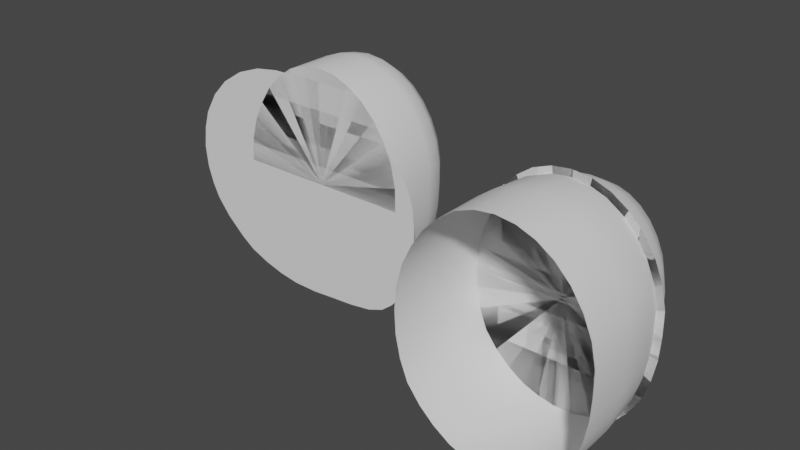 # Source: Hoshino_models.blend  (saved by Blender 3.3.6; exported with 4.5.12 LTS)
import bpy
from mathutils import Matrix  # noqa: F401  (used for matrix-valued properties, if any)

bpy.ops.wm.read_factory_settings(use_empty=True)
scene = bpy.context.scene
scene.name = 'Scene'

# ---- collections
col_collection = bpy.data.collections.new('Collection'); scene.collection.children.link(col_collection)

# ---- node groups
ng_auto_smooth = bpy.data.node_groups.new('Auto Smooth', 'GeometryNodeTree')
_s = ng_auto_smooth.interface.new_socket(name='Geometry', in_out='OUTPUT', socket_type='NodeSocketGeometry')
_s = ng_auto_smooth.interface.new_socket(name='Geometry', in_out='INPUT', socket_type='NodeSocketGeometry')
_s = ng_auto_smooth.interface.new_socket(name='Angle', in_out='INPUT', socket_type='NodeSocketFloat')
_s.subtype = 'ANGLE'
_s.min_value = 0.0
_s.max_value = 3.142
ng_auto_smooth.is_modifier = True
_N = ng_auto_smooth.nodes; _L = ng_auto_smooth.links
n0 = _N.new('NodeGroupOutput'); n0.name = 'Group Output'; n0.location = (480, -100)
n1 = _N.new('NodeGroupInput'); n1.name = 'Group Input'; n1.location = (-420, -300)
n2 = _N.new('NodeGroupInput'); n2.name = 'Group Input.001'; n2.location = (-60, -100)
n3 = _N.new('GeometryNodeSetShadeSmooth'); n3.name = 'Set Shade Smooth'; n3.location = (120, -100)
n3.domain = 'EDGE'
n4 = _N.new('GeometryNodeSetShadeSmooth'); n4.name = 'Set Shade Smooth.001'; n4.location = (300, -100)
n5 = _N.new('GeometryNodeInputMeshEdgeAngle'); n5.name = 'Edge Angle'; n5.location = (-420, -220)
n6 = _N.new('GeometryNodeInputEdgeSmooth'); n6.name = 'Is Edge Smooth'; n6.location = (-60, -160)
n7 = _N.new('GeometryNodeInputShadeSmooth'); n7.name = 'Is Face Smooth'; n7.location = (-240, -340)
n8 = _N.new('FunctionNodeBooleanMath'); n8.name = 'Boolean Math'; n8.location = (-60, -220)
n9 = _N.new('FunctionNodeCompare'); n9.name = 'Compare'; n9.location = (-240, -180)
n9.operation = 'LESS_EQUAL'
_L.new(n5.outputs[0], n9.inputs[0])
_L.new(n4.outputs[0], n0.inputs[0])
_L.new(n1.outputs[1], n9.inputs[1])
_L.new(n9.outputs[0], n8.inputs[0])
_L.new(n7.outputs[0], n8.inputs[1])
_L.new(n2.outputs[0], n3.inputs[0])
_L.new(n6.outputs[0], n3.inputs[1])
_L.new(n3.outputs[0], n4.inputs[0])
_L.new(n8.outputs[0], n3.inputs[2])
n0.is_active_output = True

# ---- world
world_world = bpy.data.worlds.new('World'); scene.world = world_world
world_world.use_nodes = True; world_world.node_tree.nodes.clear()
_N = world_world.node_tree.nodes; _L = world_world.node_tree.links
n0 = _N.new('ShaderNodeOutputWorld'); n0.name = 'World Output'; n0.location = (300, 300)
n1 = _N.new('ShaderNodeBackground'); n1.name = 'Background'; n1.location = (10, 300)
n1.inputs[0].default_value = (0.05088, 0.05088, 0.05088, 1.0)
_L.new(n1.outputs[0], n0.inputs[0])
n0.is_active_output = True
world_world.color = (0.05088, 0.05088, 0.05088)
world_world.use_sun_shadow = False
world_world.sun_shadow_jitter_overblur = 0.0

# ---- meshes
me_vert = bpy.data.meshes.new('Vert')
me_vert.from_pydata([(-0.24, -0.25, -0.1224), (-0.2675, -0.25, -0.08731), (-0.2926, -0.25, -0.0226), (-0.2973, -0.25, 0.0206), (-0.2918, -0.25, 0.06475), (-0.2806, -0.25, 0.1015), (-0.2549, -0.25, 0.1449), (-0.2214, -0.25, 0.18), (-0.1759, -0.25, 0.2092), (-0.1261, -0.25, 0.2274), (-0.07563, -0.25, 0.2352), (-0.0184, -0.25, 0.236), (0.0356, -0.25, 0.23), (0.08358, -0.25, 0.2186), (0.1244, -0.25, 0.2019), (0.1554, -0.25, 0.183), (0.1817, -0.25, 0.1605), (0.2093, -0.25, 0.1334), (0.2316, -0.25, 0.1075), (0.2473, -0.25, 0.08046), (0.2564, -0.25, 0.05152), (0.26, -0.25, 0.01699), (0.2604, -0.25, -0.01723), (0.254, -0.25, -0.07113), (0.2439, -0.25, -0.1133), (0.2268, -0.25, -0.1463), (0.2064, -0.25, -0.17), (0.1825, -0.25, -0.1889), (0.1491, -0.25, -0.2014), (0.1032, -0.25, -0.208), (0.05229, -0.25, -0.2115), (0.004095, -0.25, -0.2152), (-0.04731, -0.25, -0.2145), (-0.0905, -0.25, -0.2073), (-0.1324, -0.25, -0.1952), (-0.1707, -0.25, -0.1791), (-0.2006, -0.25, -0.1582), (-0.2818, -0.25, -0.05738), (-2.549e-08, -0.25, -1.186e-08), (0.2588, -0.25, -0.04365)], [], [(4, 5, 38), (31, 32, 38), (18, 19, 38), (5, 6, 38), (32, 33, 38), (19, 20, 38), (37, 2, 38), (6, 7, 38), (33, 34, 38), (20, 21, 38), (7, 8, 38), (34, 35, 38), (21, 22, 38), (8, 9, 38), (35, 36, 38), (39, 23, 38), (9, 10, 38), (36, 0, 38), (23, 24, 38), (10, 11, 38), (1, 37, 38), (24, 25, 38), (11, 12, 38), (25, 26, 38), (12, 13, 38), (26, 27, 38), (13, 14, 38), (27, 28, 38), (14, 15, 38), (0, 1, 38), (28, 29, 38), (15, 16, 38), (2, 3, 38), (29, 30, 38), (16, 17, 38), (3, 4, 38), (30, 31, 38), (17, 18, 38), (22, 39, 38)])
me_vert.polygons.foreach_set('use_smooth', [True] * 39)
me_vert.update()
me_circle_001 = bpy.data.meshes.new('Circle.001')
me_circle_001.from_pydata([(0.0, 1.0, 0.0), (-0.1951, 0.9808, 0.0), (-0.3827, 0.9239, 0.0), (-0.5428, 0.8315, 0.0), (-0.6943, 0.7071, 0.0), (-0.8161, 0.5556, 0.0), (-0.9188, 0.3827, 0.0), (-0.9808, 0.1951, 0.0), (-1.0, 0.0, 0.0), (-0.9869, -0.1951, 0.0), (-0.9362, -0.3827, 0.0), (-0.853, -0.5556, 0.0), (-0.7132, -0.7012, 5.369e-10), (-0.5556, -0.8167, 1.342e-09), (-0.3716, -0.912, 1.074e-09), (-0.1914, -0.963, 1.611e-09), (0.004419, -0.9929, 6.442e-10), (0.2012, -0.9882, -6.711e-10), (0.4134, -0.9486, -2.237e-09), (0.5924, -0.8586, -2.461e-09), (0.7317, -0.7293, -2.013e-09), (0.856, -0.5556, 0.0), (0.9239, -0.3827, 0.0), (0.9654, -0.1951, 0.0), (0.977, 0.0, 0.0), (0.9731, 0.1951, 0.0), (0.9239, 0.3827, 0.0), (0.8315, 0.5556, 0.0), (0.7071, 0.7071, 0.0), (0.5556, 0.8315, 0.0), (0.3827, 0.9239, 0.0), (0.1951, 0.9808, 0.0), (0.002963, -0.001605, -6.802e-11), (0.0, 1.0, 0.0), (-0.1951, 0.9808, 0.0), (-0.3827, 0.9239, 0.0), (-0.5428, 0.8315, 0.0), (-0.6943, 0.7071, 0.0), (-0.8161, 0.5556, 0.0), (-0.9188, 0.3827, 0.0), (-0.9808, 0.1951, 0.0), (-1.0, 0.0, 0.0), (-0.9869, -0.1951, 0.0), (-0.9362, -0.3827, 0.0), (-0.853, -0.5556, 0.0), (-0.7132, -0.7012, 5.369e-10), (-0.5556, -0.8167, 1.342e-09), (-0.3716, -0.912, 1.074e-09), (-0.1914, -0.963, 1.611e-09), (0.004419, -0.9929, 6.442e-10), (0.2012, -0.9882, -6.711e-10), (0.4134, -0.9486, -2.237e-09), (0.5924, -0.8586, -2.461e-09), (0.7317, -0.7293, -2.013e-09), (0.856, -0.5556, 0.0), (0.9239, -0.3827, 0.0), (0.9654, -0.1951, 0.0), (0.977, 0.0, 0.0), (0.9731, 0.1951, 0.0), (0.9239, 0.3827, 0.0), (0.8315, 0.5556, 0.0), (0.7071, 0.7071, 0.0), (0.5556, 0.8315, 0.0), (0.3827, 0.9239, 0.0), (0.1951, 0.9808, 0.0), (0.002963, -0.001605, -6.802e-11)], [], [(32, 0, 1), (32, 1, 2), (32, 2, 3), (32, 3, 4), (32, 4, 5), (32, 5, 6), (32, 6, 7), (32, 7, 8), (32, 8, 9), (32, 9, 10), (32, 10, 11), (32, 11, 12), (32, 12, 13), (32, 13, 14), (32, 14, 15), (32, 15, 16), (32, 16, 17), (32, 17, 18), (32, 18, 19), (32, 19, 20), (32, 20, 21), (32, 21, 22), (32, 22, 23), (32, 23, 24), (32, 24, 25), (32, 25, 26), (32, 26, 27), (32, 27, 28), (32, 28, 29), (32, 29, 30), (32, 30, 31), (32, 31, 0), (65, 33, 34), (65, 34, 35), (65, 35, 36), (65, 36, 37), (65, 37, 38), (65, 38, 39), (65, 39, 40), (65, 40, 41), (65, 41, 42), (65, 42, 43), (65, 43, 44), (65, 44, 45), (65, 45, 46), (65, 46, 47), (65, 47, 48), (65, 48, 49), (65, 49, 50), (65, 50, 51), (65, 51, 52), (65, 52, 53), (65, 53, 54), (65, 54, 55), (65, 55, 56), (65, 56, 57), (65, 57, 58), (65, 58, 59), (65, 59, 60), (65, 60, 61), (65, 61, 62), (65, 62, 63), (65, 63, 64), (65, 64, 33)])
_uv = me_circle_001.uv_layers.new(name='UVMap')
_uv.uv.foreach_set('vector', [0.4974, 0.4926, 0.9999, 0.5436, 0.9806, 0.6406, 0.4974, 0.4926, 0.9806, 0.6406, 0.9428, 0.7319, 0.4974, 0.4926, 0.9428, 0.7319, 0.8885, 0.8077, 0.4974, 0.4926, 0.8885, 0.8077, 0.8186, 0.8775, 0.4974, 0.4926, 0.8186, 0.8775, 0.7366, 0.9312, 0.4974, 0.4926, 0.7366, 0.9312, 0.6447, 0.9741, 0.4974, 0.4926, 0.6447, 0.9741, 0.5475, 0.996, 0.4974, 0.4926, 0.5475, 0.996, 0.4487, 0.996, 0.4974, 0.4926, 0.4487, 0.996, 0.3514, 0.9798, 0.4974, 0.4926, 0.3514, 0.9798, 0.2598, 0.945, 0.4974, 0.4926, 0.2598, 0.945, 0.1772, 0.8947, 0.4974, 0.4926, 0.1772, 0.8947, 0.111, 0.8174, 0.4974, 0.4926, 0.111, 0.8174, 0.06085, 0.7326, 0.4974, 0.4926, 0.06085, 0.7326, 0.02209, 0.6356, 0.4974, 0.4926, 0.02209, 0.6356, 0.005413, 0.5426, 0.4974, 0.4926, 0.005413, 0.5426, 9.978e-05, 0.4429, 0.4974, 0.4926, 9.978e-05, 0.4429, 0.01219, 0.3444, 0.4974, 0.4926, 0.01219, 0.3444, 0.04256, 0.2399, 0.4974, 0.4926, 0.04256, 0.2399, 0.09654, 0.1545, 0.4974, 0.4926, 0.09654, 0.1545, 0.1683, 0.09101, 0.4974, 0.4926, 0.1683, 0.09101, 0.2616, 0.03719, 0.4974, 0.4926, 0.2616, 0.03719, 0.3517, 0.01168, 0.4974, 0.4926, 0.3517, 0.01168, 0.4479, 9.978e-05, 0.4974, 0.4926, 0.4479, 9.978e-05, 0.5464, 0.003949, 0.4974, 0.4926, 0.5464, 0.003949, 0.6441, 0.01553, 0.4974, 0.4926, 0.6441, 0.01553, 0.7358, 0.04951, 0.4974, 0.4926, 0.7358, 0.04951, 0.818, 0.1044, 0.4974, 0.4926, 0.818, 0.1044, 0.8879, 0.1743, 0.4974, 0.4926, 0.8879, 0.1743, 0.9428, 0.2565, 0.4974, 0.4926, 0.9428, 0.2565, 0.9806, 0.3478, 0.4974, 0.4926, 0.9806, 0.3478, 0.9999, 0.4448, 0.4974, 0.4926, 0.9999, 0.4448, 0.9999, 0.5436, 0.4974, 0.4926, 0.9999, 0.5436, 0.9806, 0.6406, 0.4974, 0.4926, 0.9806, 0.6406, 0.9428, 0.7319, 0.4974, 0.4926, 0.9428, 0.7319, 0.8885, 0.8077, 0.4974, 0.4926, 0.8885, 0.8077, 0.8186, 0.8775, 0.4974, 0.4926, 0.8186, 0.8775, 0.7366, 0.9312, 0.4974, 0.4926, 0.7366, 0.9312, 0.6447, 0.9741, 0.4974, 0.4926, 0.6447, 0.9741, 0.5475, 0.996, 0.4974, 0.4926, 0.5475, 0.996, 0.4487, 0.996, 0.4974, 0.4926, 0.4487, 0.996, 0.3514, 0.9798, 0.4974, 0.4926, 0.3514, 0.9798, 0.2598, 0.945, 0.4974, 0.4926, 0.2598, 0.945, 0.1772, 0.8947, 0.4974, 0.4926, 0.1772, 0.8947, 0.111, 0.8174, 0.4974, 0.4926, 0.111, 0.8174, 0.06085, 0.7326, 0.4974, 0.4926, 0.06085, 0.7326, 0.02209, 0.6356, 0.4974, 0.4926, 0.02209, 0.6356, 0.005413, 0.5426, 0.4974, 0.4926, 0.005413, 0.5426, 9.978e-05, 0.4429, 0.4974, 0.4926, 9.978e-05, 0.4429, 0.01219, 0.3444, 0.4974, 0.4926, 0.01219, 0.3444, 0.04256, 0.2399, 0.4974, 0.4926, 0.04256, 0.2399, 0.09654, 0.1545, 0.4974, 0.4926, 0.09654, 0.1545, 0.1683, 0.09101, 0.4974, 0.4926, 0.1683, 0.09101, 0.2616, 0.03719, 0.4974, 0.4926, 0.2616, 0.03719, 0.3517, 0.01168, 0.4974, 0.4926, 0.3517, 0.01168, 0.4479, 9.978e-05, 0.4974, 0.4926, 0.4479, 9.978e-05, 0.5464, 0.003949, 0.4974, 0.4926, 0.5464, 0.003949, 0.6441, 0.01553, 0.4974, 0.4926, 0.6441, 0.01553, 0.7358, 0.04951, 0.4974, 0.4926, 0.7358, 0.04951, 0.818, 0.1044, 0.4974, 0.4926, 0.818, 0.1044, 0.8879, 0.1743, 0.4974, 0.4926, 0.8879, 0.1743, 0.9428, 0.2565, 0.4974, 0.4926, 0.9428, 0.2565, 0.9806, 0.3478, 0.4974, 0.4926, 0.9806, 0.3478, 0.9999, 0.4448, 0.4974, 0.4926, 0.9999, 0.4448, 0.9999, 0.5436])
me_circle_001.update()
me_circle_006 = bpy.data.meshes.new('Circle.006')
me_circle_006.from_pydata([(-0.0006502, -0.1338, 0.2328), (-0.03713, -0.1338, 0.2284), (-0.07221, -0.1338, 0.2151), (-0.1021, -0.1338, 0.1937), (-0.1305, -0.1338, 0.1647), (-0.1533, -0.1338, 0.1295), (-0.1725, -0.1338, 0.0893), (-0.184, -0.1338, 0.04568), (-0.1876, -0.1338, 0.0003098), (-0.1852, -0.1338, -0.04506), (-0.1757, -0.1338, -0.08868), (-0.1601, -0.1338, -0.1289), (-0.134, -0.1338, -0.1627), (-0.1045, -0.1338, -0.1896), (-0.07014, -0.1338, -0.2118), (-0.03644, -0.1338, -0.2236), (0.0001762, -0.1338, -0.2306), (0.03698, -0.1338, -0.2295), (0.07665, -0.1338, -0.2203), (0.1101, -0.1338, -0.1993), (0.1362, -0.1338, -0.1693), (0.1594, -0.1338, -0.1289), (0.1721, -0.1338, -0.08868), (0.1799, -0.1338, -0.04506), (0.182, -0.1338, 0.0003098), (0.1813, -0.1338, 0.04568), (0.1721, -0.1338, 0.0893), (0.1548, -0.1338, 0.1295), (0.1316, -0.1338, 0.1647), (0.1032, -0.1338, 0.1937), (0.07091, -0.1338, 0.2151), (0.03583, -0.1338, 0.2284), (-0.0006502, -0.0342, 0.2328), (-0.0006502, 0.06624, 0.1317), (-0.0006502, 0.004237, 0.2251), (-0.0006502, 0.03682, 0.2032), (-0.0006502, 0.05859, 0.1704), (-0.01296, 0.06624, 0.1301), (-0.03713, -0.0342, 0.2284), (-0.02221, 0.05859, 0.1677), (-0.03005, 0.03682, 0.1996), (-0.03529, 0.004237, 0.2209), (-0.02438, 0.06624, 0.1258), (-0.07221, -0.0342, 0.2151), (-0.04269, 0.05859, 0.16), (-0.0582, 0.03682, 0.189), (-0.06857, 0.004237, 0.2083), (-0.0365, 0.06624, 0.1171), (-0.1021, -0.0342, 0.1937), (-0.06162, 0.05859, 0.1464), (-0.08292, 0.03682, 0.1712), (-0.09715, 0.004237, 0.1878), (-0.05164, 0.06624, 0.1017), (-0.1305, -0.0342, 0.1647), (-0.08181, 0.05859, 0.1258), (-0.1074, 0.03682, 0.1463), (-0.1245, 0.004237, 0.1599), (-0.0654, 0.06624, 0.0804), (-0.1533, -0.0342, 0.1295), (-0.09902, 0.05859, 0.09919), (-0.1275, 0.03682, 0.1151), (-0.1466, 0.004237, 0.1258), (-0.07779, 0.06624, 0.05446), (-0.1725, -0.0342, 0.0893), (-0.114, 0.05859, 0.06779), (-0.1447, 0.03682, 0.07909), (-0.1652, 0.004237, 0.08665), (-0.08464, 0.06624, 0.02867), (-0.184, -0.0342, 0.04568), (-0.1227, 0.05859, 0.03518), (-0.1549, 0.03682, 0.04069), (-0.1765, 0.004237, 0.04438), (-0.08699, 0.06624, -0.0009578), (-0.1876, -0.0342, 0.0003098), (-0.1255, 0.05859, -0.0004727), (-0.1582, 0.03682, -6.15e-05), (-0.18, 0.004237, 0.0002133), (-0.08534, 0.06624, -0.03159), (-0.1852, -0.0342, -0.04506), (-0.1236, 0.05859, -0.03674), (-0.1559, 0.03682, -0.04111), (-0.1776, 0.004237, -0.04403), (-0.07922, 0.06624, -0.0597), (-0.1757, -0.0342, -0.08868), (-0.1161, 0.05859, -0.07079), (-0.1474, 0.03682, -0.08019), (-0.1684, 0.004237, -0.08647), (-0.07173, 0.06624, -0.07905), (-0.1601, -0.0342, -0.1289), (-0.1056, 0.05859, -0.09812), (-0.1342, 0.03682, -0.1143), (-0.1534, 0.004237, -0.1251), (-0.05988, 0.06624, -0.09441), (-0.134, -0.0342, -0.1627), (-0.08825, 0.05859, -0.1206), (-0.1123, 0.03682, -0.1427), (-0.1284, 0.004237, -0.1575), (-0.04308, 0.06624, -0.1097), (-0.1045, -0.0342, -0.1896), (-0.0666, 0.05859, -0.1403), (-0.08654, 0.03682, -0.1662), (-0.09986, 0.004237, -0.1835), (-0.02565, 0.06624, -0.1209), (-0.07014, -0.0342, -0.2118), (-0.04268, 0.05859, -0.1557), (-0.05711, 0.03682, -0.1852), (-0.06676, 0.004237, -0.2049), (-0.01027, 0.06624, -0.1264), (-0.03644, -0.0342, -0.2236), (-0.02028, 0.05859, -0.1636), (-0.02878, 0.03682, -0.1951), (-0.03445, 0.004237, -0.2162), (0.008138, 0.06624, -0.1299), (0.0001762, -0.0342, -0.2306), (0.005091, 0.05859, -0.1684), (0.002508, 0.03682, -0.2011), (0.0007823, 0.004237, -0.2229), (0.02399, 0.06624, -0.1294), (0.03698, -0.0342, -0.2295), (0.02896, 0.05859, -0.1677), (0.03317, 0.03682, -0.2002), (0.03599, 0.004237, -0.2219), (0.03762, 0.06624, -0.1262), (0.07665, -0.0342, -0.2203), (0.05255, 0.05859, -0.1622), (0.06522, 0.03682, -0.1927), (0.07368, 0.004237, -0.2131), (0.04409, 0.06624, -0.1222), (0.1101, -0.0342, -0.1993), (0.06936, 0.05859, -0.1517), (0.09078, 0.03682, -0.1767), (0.1051, 0.004237, -0.1935), (0.05393, 0.06624, -0.1108), (0.1362, -0.0342, -0.1693), (0.0854, 0.05859, -0.1332), (0.1121, 0.03682, -0.1522), (0.1299, 0.004237, -0.1648), (0.06692, 0.06624, -0.08824), (0.1594, -0.0342, -0.1289), (0.1023, 0.05859, -0.1038), (0.1323, 0.03682, -0.117), (0.1524, 0.004237, -0.1258), (0.07437, 0.06624, -0.06465), (0.1721, -0.0342, -0.08868), (0.1118, 0.05859, -0.07385), (0.1435, 0.03682, -0.08164), (0.1647, 0.004237, -0.08685), (0.07986, 0.06624, -0.03381), (0.1799, -0.0342, -0.04506), (0.1181, 0.05859, -0.03812), (0.1506, 0.03682, -0.04176), (0.1723, 0.004237, -0.0442), (0.08156, 0.06624, 0.001897), (0.182, -0.0342, 0.0003098), (0.12, 0.05859, 0.001289), (0.1526, 0.03682, 0.0007746), (0.1744, 0.004237, 0.0004306), (0.08104, 0.06624, 0.0344), (0.1813, -0.0342, 0.04568), (0.1194, 0.05859, 0.03871), (0.1519, 0.03682, 0.04237), (0.1737, 0.004237, 0.04482), (0.07589, 0.06624, 0.0588), (0.1721, -0.0342, 0.0893), (0.1127, 0.05859, 0.07047), (0.1439, 0.03682, 0.08036), (0.1648, 0.004237, 0.08698), (0.06608, 0.06624, 0.08163), (0.1548, -0.0342, 0.1295), (0.1, 0.05859, 0.09995), (0.1288, 0.03682, 0.1155), (0.1481, 0.004237, 0.1259), (0.05307, 0.06624, 0.1013), (0.1316, -0.0342, 0.1647), (0.08311, 0.05859, 0.1256), (0.1086, 0.03682, 0.1462), (0.1256, 0.004237, 0.1599), (0.03887, 0.06624, 0.1158), (0.1032, -0.0342, 0.1937), (0.0635, 0.05859, 0.1456), (0.08438, 0.03682, 0.1709), (0.09834, 0.004237, 0.1877), (0.0248, 0.06624, 0.1252), (0.07091, -0.0342, 0.2151), (0.04244, 0.05859, 0.1596), (0.0574, 0.03682, 0.1888), (0.0674, 0.004237, 0.2083), (0.01166, 0.06624, 0.1301), (0.03583, -0.0342, 0.2284), (0.02091, 0.05859, 0.1677), (0.02875, 0.03682, 0.1996), (0.03399, 0.004237, 0.2209), (0.0001801, 0.06624, -0.0002695)], [], [(25, 24, 153, 158), (12, 11, 88, 93), (26, 25, 158, 163), (13, 12, 93, 98), (27, 26, 163, 168), (14, 13, 98, 103), (28, 27, 168, 173), (15, 14, 103, 108), (2, 1, 38, 43), (29, 28, 173, 178), (16, 15, 108, 113), (3, 2, 43, 48), (30, 29, 178, 183), (17, 16, 113, 118), (4, 3, 48, 53), (31, 30, 183, 188), (18, 17, 118, 123), (5, 4, 53, 58), (19, 18, 123, 128), (6, 5, 58, 63), (1, 0, 32, 38), (20, 19, 128, 133), (7, 6, 63, 68), (21, 20, 133, 138), (8, 7, 68, 73), (22, 21, 138, 143), (9, 8, 73, 78), (23, 22, 143, 148), (10, 9, 78, 83), (24, 23, 148, 153), (11, 10, 83, 88), (0, 31, 188, 32), (38, 32, 34, 41), (41, 34, 35, 40), (40, 35, 36, 39), (39, 36, 33, 37), (43, 38, 41, 46), (46, 41, 40, 45), (45, 40, 39, 44), (44, 39, 37, 42), (48, 43, 46, 51), (51, 46, 45, 50), (50, 45, 44, 49), (49, 44, 42, 47), (53, 48, 51, 56), (56, 51, 50, 55), (55, 50, 49, 54), (54, 49, 47, 52), (58, 53, 56, 61), (61, 56, 55, 60), (60, 55, 54, 59), (59, 54, 52, 57), (63, 58, 61, 66), (66, 61, 60, 65), (65, 60, 59, 64), (64, 59, 57, 62), (68, 63, 66, 71), (71, 66, 65, 70), (70, 65, 64, 69), (69, 64, 62, 67), (73, 68, 71, 76), (76, 71, 70, 75), (75, 70, 69, 74), (74, 69, 67, 72), (78, 73, 76, 81), (81, 76, 75, 80), (80, 75, 74, 79), (79, 74, 72, 77), (83, 78, 81, 86), (86, 81, 80, 85), (85, 80, 79, 84), (84, 79, 77, 82), (88, 83, 86, 91), (91, 86, 85, 90), (90, 85, 84, 89), (89, 84, 82, 87), (93, 88, 91, 96), (96, 91, 90, 95), (95, 90, 89, 94), (94, 89, 87, 92), (98, 93, 96, 101), (101, 96, 95, 100), (100, 95, 94, 99), (99, 94, 92, 97), (103, 98, 101, 106), (106, 101, 100, 105), (105, 100, 99, 104), (104, 99, 97, 102), (108, 103, 106, 111), (111, 106, 105, 110), (110, 105, 104, 109), (109, 104, 102, 107), (113, 108, 111, 116), (116, 111, 110, 115), (115, 110, 109, 114), (114, 109, 107, 112), (118, 113, 116, 121), (121, 116, 115, 120), (120, 115, 114, 119), (119, 114, 112, 117), (123, 118, 121, 126), (126, 121, 120, 125), (125, 120, 119, 124), (124, 119, 117, 122), (128, 123, 126, 131), (131, 126, 125, 130), (130, 125, 124, 129), (129, 124, 122, 127), (133, 128, 131, 136), (136, 131, 130, 135), (135, 130, 129, 134), (134, 129, 127, 132), (138, 133, 136, 141), (141, 136, 135, 140), (140, 135, 134, 139), (139, 134, 132, 137), (143, 138, 141, 146), (146, 141, 140, 145), (145, 140, 139, 144), (144, 139, 137, 142), (148, 143, 146, 151), (151, 146, 145, 150), (150, 145, 144, 149), (149, 144, 142, 147), (153, 148, 151, 156), (156, 151, 150, 155), (155, 150, 149, 154), (154, 149, 147, 152), (158, 153, 156, 161), (161, 156, 155, 160), (160, 155, 154, 159), (159, 154, 152, 157), (163, 158, 161, 166), (166, 161, 160, 165), (165, 160, 159, 164), (164, 159, 157, 162), (168, 163, 166, 171), (171, 166, 165, 170), (170, 165, 164, 169), (169, 164, 162, 167), (173, 168, 171, 176), (176, 171, 170, 175), (175, 170, 169, 174), (174, 169, 167, 172), (178, 173, 176, 181), (181, 176, 175, 180), (180, 175, 174, 179), (179, 174, 172, 177), (183, 178, 181, 186), (186, 181, 180, 185), (185, 180, 179, 184), (184, 179, 177, 182), (188, 183, 186, 191), (191, 186, 185, 190), (190, 185, 184, 189), (189, 184, 182, 187), (32, 188, 191, 34), (34, 191, 190, 35), (35, 190, 189, 36), (36, 189, 187, 33), (33, 187, 192), (42, 37, 192), (57, 52, 192), (72, 67, 192), (87, 82, 192), (102, 97, 192), (117, 112, 192), (132, 127, 192), (147, 142, 192), (162, 157, 192), (177, 172, 192), (37, 33, 192), (52, 47, 192), (67, 62, 192), (82, 77, 192), (97, 92, 192), (112, 107, 192), (127, 122, 192), (142, 137, 192), (157, 152, 192), (172, 167, 192), (187, 182, 192), (47, 42, 192), (62, 57, 192), (77, 72, 192), (92, 87, 192), (107, 102, 192), (122, 117, 192), (137, 132, 192), (152, 147, 192), (167, 162, 192), (182, 177, 192)])
me_circle_006.polygons.foreach_set('use_smooth', [True] * 192)
_uv = me_circle_006.uv_layers.new(name='UVMap')
_uv.uv.foreach_set('vector', [0.3331, 0.02646, 0.4402, 0.001828, 0.4643, 0.1968, 0.3965, 0.2119, 0.9045, 0.767, 0.8361, 0.8409, 0.7103, 0.6975, 0.7531, 0.6534, 0.2357, 0.07186, 0.3331, 0.02646, 0.3965, 0.2119, 0.3355, 0.239, 0.953, 0.6878, 0.9045, 0.767, 0.7531, 0.6534, 0.7845, 0.6051, 0.152, 0.135, 0.2357, 0.07186, 0.3355, 0.239, 0.2824, 0.2758, 0.986, 0.5981, 0.953, 0.6878, 0.7845, 0.6051, 0.8058, 0.551, 0.0862, 0.2106, 0.152, 0.135, 0.2824, 0.2758, 0.2403, 0.3209, 0.9999, 0.5179, 0.986, 0.5981, 0.8058, 0.551, 0.8157, 0.5013, 0.05503, 0.7042, 0.02203, 0.6264, 0.1942, 0.5708, 0.2151, 0.6177, 0.03963, 0.2932, 0.0862, 0.2106, 0.2403, 0.3209, 0.2098, 0.37, 0.9999, 0.4325, 0.9999, 0.5179, 0.8157, 0.5013, 0.816, 0.4491, 0.1002, 0.7738, 0.05503, 0.7042, 0.2151, 0.6177, 0.2442, 0.6604, 0.01149, 0.3783, 0.03963, 0.2932, 0.2098, 0.37, 0.1906, 0.4209, 0.9851, 0.3497, 0.9999, 0.4325, 0.816, 0.4491, 0.8075, 0.3986, 0.1637, 0.8412, 0.1002, 0.7738, 0.2442, 0.6604, 0.2854, 0.7002, 9.819e-05, 0.4629, 0.01149, 0.3783, 0.1906, 0.4209, 0.1822, 0.4718, 0.9508, 0.2617, 0.9851, 0.3497, 0.8075, 0.3986, 0.787, 0.3466, 0.2425, 0.8978, 0.1637, 0.8412, 0.2854, 0.7002, 0.3359, 0.7341, 0.9014, 0.1851, 0.9508, 0.2617, 0.787, 0.3466, 0.7569, 0.3013, 0.3376, 0.9406, 0.2425, 0.8978, 0.3359, 0.7341, 0.3964, 0.7587, 0.02203, 0.6264, 0.003837, 0.5457, 0.1837, 0.5218, 0.1942, 0.5708, 0.8375, 0.1186, 0.9014, 0.1851, 0.7569, 0.3013, 0.7162, 0.2618, 0.4416, 0.9635, 0.3376, 0.9406, 0.3964, 0.7587, 0.4618, 0.7721, 0.7457, 0.05703, 0.8375, 0.1186, 0.7162, 0.2618, 0.6592, 0.2273, 0.5497, 0.9643, 0.4416, 0.9635, 0.4618, 0.7721, 0.5302, 0.7722, 0.6536, 0.01993, 0.7457, 0.05703, 0.6592, 0.2273, 0.6004, 0.2058, 0.6556, 0.9426, 0.5497, 0.9643, 0.5302, 0.7722, 0.5969, 0.7581, 0.5498, 9.819e-05, 0.6536, 0.01993, 0.6004, 0.2058, 0.5342, 0.1951, 0.7529, 0.9002, 0.6556, 0.9426, 0.5969, 0.7581, 0.6581, 0.7332, 0.4402, 0.001828, 0.5498, 9.819e-05, 0.5342, 0.1951, 0.4643, 0.1968, 0.8361, 0.8409, 0.7529, 0.9002, 0.6581, 0.7332, 0.7103, 0.6975, 0.003837, 0.5457, 9.819e-05, 0.4629, 0.1822, 0.4718, 0.1837, 0.5218, 0.1942, 0.5708, 0.1837, 0.5218, 0.232, 0.5158, 0.2415, 0.5551, 0.2415, 0.5551, 0.232, 0.5158, 0.2751, 0.5104, 0.2826, 0.5411, 0.2826, 0.5411, 0.2751, 0.5104, 0.3162, 0.5055, 0.3214, 0.5275, 0.3214, 0.5275, 0.3162, 0.5055, 0.3573, 0.5007, 0.3604, 0.5135, 0.2151, 0.6177, 0.1942, 0.5708, 0.2415, 0.5551, 0.2581, 0.5932, 0.2581, 0.5932, 0.2415, 0.5551, 0.2826, 0.5411, 0.296, 0.5705, 0.296, 0.5705, 0.2826, 0.5411, 0.3214, 0.5275, 0.3314, 0.5481, 0.3314, 0.5481, 0.3214, 0.5275, 0.3604, 0.5135, 0.3662, 0.5252, 0.2442, 0.6604, 0.2151, 0.6177, 0.2581, 0.5932, 0.2834, 0.6266, 0.2834, 0.6266, 0.2581, 0.5932, 0.296, 0.5705, 0.3168, 0.5963, 0.3168, 0.5963, 0.296, 0.5705, 0.3314, 0.5481, 0.3473, 0.567, 0.3473, 0.567, 0.3314, 0.5481, 0.3662, 0.5252, 0.3767, 0.5372, 0.2854, 0.7002, 0.2442, 0.6604, 0.2834, 0.6266, 0.3177, 0.6596, 0.3177, 0.6596, 0.2834, 0.6266, 0.3168, 0.5963, 0.3455, 0.6227, 0.3455, 0.6227, 0.3168, 0.5963, 0.3473, 0.567, 0.3708, 0.5872, 0.3708, 0.5872, 0.3473, 0.567, 0.3767, 0.5372, 0.3947, 0.5518, 0.3359, 0.7341, 0.2854, 0.7002, 0.3177, 0.6596, 0.361, 0.6862, 0.361, 0.6862, 0.3177, 0.6596, 0.3455, 0.6227, 0.3822, 0.6438, 0.3822, 0.6438, 0.3455, 0.6227, 0.3708, 0.5872, 0.4012, 0.6038, 0.4012, 0.6038, 0.3708, 0.5872, 0.3947, 0.5518, 0.419, 0.5645, 0.3964, 0.7587, 0.3359, 0.7341, 0.361, 0.6862, 0.4118, 0.7074, 0.4118, 0.7074, 0.361, 0.6862, 0.3822, 0.6438, 0.4253, 0.6612, 0.4253, 0.6612, 0.3822, 0.6438, 0.4012, 0.6038, 0.4373, 0.6177, 0.4373, 0.6177, 0.4012, 0.6038, 0.419, 0.5645, 0.4486, 0.5754, 0.4618, 0.7721, 0.3964, 0.7587, 0.4118, 0.7074, 0.4671, 0.7175, 0.4671, 0.7175, 0.4118, 0.7074, 0.4253, 0.6612, 0.4713, 0.6691, 0.4713, 0.6691, 0.4253, 0.6612, 0.4373, 0.6177, 0.4748, 0.6239, 0.4748, 0.6239, 0.4373, 0.6177, 0.4486, 0.5754, 0.4777, 0.5799, 0.5302, 0.7722, 0.4618, 0.7721, 0.4671, 0.7175, 0.5246, 0.7165, 0.5246, 0.7165, 0.4671, 0.7175, 0.4713, 0.6691, 0.5197, 0.6678, 0.5197, 0.6678, 0.4713, 0.6691, 0.4748, 0.6239, 0.5151, 0.6226, 0.5151, 0.6226, 0.4748, 0.6239, 0.4777, 0.5799, 0.5107, 0.5789, 0.5969, 0.7581, 0.5302, 0.7722, 0.5246, 0.7165, 0.5812, 0.7061, 0.5812, 0.7061, 0.5246, 0.7165, 0.5197, 0.6678, 0.5677, 0.6594, 0.5677, 0.6594, 0.5197, 0.6678, 0.5151, 0.6226, 0.5555, 0.6156, 0.5555, 0.6156, 0.5151, 0.6226, 0.5107, 0.5789, 0.5442, 0.5731, 0.6581, 0.7332, 0.5969, 0.7581, 0.5812, 0.7061, 0.6327, 0.6849, 0.6327, 0.6849, 0.5812, 0.7061, 0.5677, 0.6594, 0.6113, 0.6422, 0.6113, 0.6422, 0.5677, 0.6594, 0.5555, 0.6156, 0.5921, 0.602, 0.5921, 0.602, 0.5555, 0.6156, 0.5442, 0.5731, 0.5741, 0.5625, 0.7103, 0.6975, 0.6581, 0.7332, 0.6327, 0.6849, 0.6769, 0.6574, 0.6769, 0.6574, 0.6327, 0.6849, 0.6113, 0.6422, 0.6476, 0.6209, 0.6476, 0.6209, 0.6113, 0.6422, 0.5921, 0.602, 0.6204, 0.5861, 0.6204, 0.5861, 0.5921, 0.602, 0.5741, 0.5625, 0.5941, 0.5516, 0.7531, 0.6534, 0.7103, 0.6975, 0.6769, 0.6574, 0.7119, 0.6205, 0.7119, 0.6205, 0.6769, 0.6574, 0.6476, 0.6209, 0.6757, 0.5913, 0.6757, 0.5913, 0.6476, 0.6209, 0.6204, 0.5861, 0.6419, 0.5639, 0.6419, 0.5639, 0.6204, 0.5861, 0.5941, 0.5516, 0.609, 0.5366, 0.7845, 0.6051, 0.7531, 0.6534, 0.7119, 0.6205, 0.7377, 0.5805, 0.7377, 0.5805, 0.7119, 0.6205, 0.6757, 0.5913, 0.6972, 0.5585, 0.6972, 0.5585, 0.6757, 0.5913, 0.6419, 0.5639, 0.6597, 0.5375, 0.6597, 0.5375, 0.6419, 0.5639, 0.609, 0.5366, 0.623, 0.5165, 0.8058, 0.551, 0.7845, 0.6051, 0.7377, 0.5805, 0.7568, 0.5365, 0.7568, 0.5365, 0.7377, 0.5805, 0.6972, 0.5585, 0.7134, 0.523, 0.7134, 0.523, 0.6972, 0.5585, 0.6597, 0.5375, 0.6727, 0.5099, 0.6727, 0.5099, 0.6597, 0.5375, 0.623, 0.5165, 0.6327, 0.4964, 0.8157, 0.5013, 0.8058, 0.551, 0.7568, 0.5365, 0.7644, 0.4957, 0.7644, 0.4957, 0.7568, 0.5365, 0.7134, 0.523, 0.7197, 0.4905, 0.7197, 0.4905, 0.7134, 0.523, 0.6727, 0.5099, 0.6778, 0.485, 0.6778, 0.485, 0.6727, 0.5099, 0.6327, 0.4964, 0.6364, 0.4793, 0.816, 0.4491, 0.8157, 0.5013, 0.7644, 0.4957, 0.766, 0.4529, 0.766, 0.4529, 0.7644, 0.4957, 0.7197, 0.4905, 0.7216, 0.4557, 0.7216, 0.4557, 0.7197, 0.4905, 0.6778, 0.485, 0.6796, 0.4577, 0.6796, 0.4577, 0.6778, 0.485, 0.6364, 0.4793, 0.6378, 0.4593, 0.8075, 0.3986, 0.816, 0.4491, 0.766, 0.4529, 0.7587, 0.4118, 0.7587, 0.4118, 0.766, 0.4529, 0.7216, 0.4557, 0.7161, 0.4229, 0.7161, 0.4229, 0.7216, 0.4557, 0.6796, 0.4577, 0.6758, 0.4329, 0.6758, 0.4329, 0.6796, 0.4577, 0.6378, 0.4593, 0.6355, 0.4425, 0.787, 0.3466, 0.8075, 0.3986, 0.7587, 0.4118, 0.7435, 0.3693, 0.7435, 0.3693, 0.7587, 0.4118, 0.7161, 0.4229, 0.7047, 0.3895, 0.7047, 0.3895, 0.7161, 0.4229, 0.6758, 0.4329, 0.6677, 0.4089, 0.6677, 0.4089, 0.6758, 0.4329, 0.6355, 0.4425, 0.6306, 0.4283, 0.7569, 0.3013, 0.787, 0.3466, 0.7435, 0.3693, 0.7184, 0.3339, 0.7184, 0.3339, 0.7435, 0.3693, 0.7047, 0.3895, 0.6855, 0.3633, 0.6855, 0.3633, 0.7047, 0.3895, 0.6677, 0.4089, 0.6552, 0.3922, 0.6552, 0.3922, 0.6677, 0.4089, 0.6306, 0.4283, 0.6257, 0.4218, 0.7162, 0.2618, 0.7569, 0.3013, 0.7184, 0.3339, 0.6843, 0.3038, 0.6843, 0.3038, 0.7184, 0.3339, 0.6855, 0.3633, 0.6579, 0.3409, 0.6579, 0.3409, 0.6855, 0.3633, 0.6552, 0.3922, 0.6346, 0.3765, 0.6346, 0.3765, 0.6552, 0.3922, 0.6257, 0.4218, 0.6127, 0.4124, 0.6592, 0.2273, 0.7162, 0.2618, 0.6843, 0.3038, 0.6368, 0.2752, 0.6368, 0.2752, 0.6843, 0.3038, 0.6579, 0.3409, 0.6181, 0.3185, 0.6181, 0.3185, 0.6579, 0.3409, 0.6346, 0.3765, 0.6019, 0.3597, 0.6019, 0.3597, 0.6346, 0.3765, 0.6127, 0.4124, 0.5873, 0.4004, 0.6004, 0.2058, 0.6592, 0.2273, 0.6368, 0.2752, 0.5871, 0.2592, 0.5871, 0.2592, 0.6368, 0.2752, 0.6181, 0.3185, 0.5765, 0.3068, 0.5765, 0.3068, 0.6181, 0.3185, 0.6019, 0.3597, 0.568, 0.3513, 0.568, 0.3513, 0.6019, 0.3597, 0.5873, 0.4004, 0.5609, 0.3945, 0.5342, 0.1951, 0.6004, 0.2058, 0.5871, 0.2592, 0.5307, 0.2514, 0.5307, 0.2514, 0.5871, 0.2592, 0.5765, 0.3068, 0.5284, 0.3012, 0.5284, 0.3012, 0.5765, 0.3068, 0.568, 0.3513, 0.527, 0.3474, 0.527, 0.3474, 0.568, 0.3513, 0.5609, 0.3945, 0.5263, 0.3918, 0.4643, 0.1968, 0.5342, 0.1951, 0.5307, 0.2514, 0.4712, 0.2539, 0.4712, 0.2539, 0.5307, 0.2514, 0.5284, 0.3012, 0.4769, 0.3039, 0.4769, 0.3039, 0.5284, 0.3012, 0.527, 0.3474, 0.4818, 0.35, 0.4818, 0.35, 0.527, 0.3474, 0.5263, 0.3918, 0.4863, 0.3943, 0.3965, 0.2119, 0.4643, 0.1968, 0.4712, 0.2539, 0.4135, 0.265, 0.4135, 0.265, 0.4712, 0.2539, 0.4769, 0.3039, 0.4275, 0.3121, 0.4275, 0.3121, 0.4769, 0.3039, 0.4818, 0.35, 0.4396, 0.3563, 0.4396, 0.3563, 0.4818, 0.35, 0.4863, 0.3943, 0.4504, 0.3992, 0.3355, 0.239, 0.3965, 0.2119, 0.4135, 0.265, 0.3618, 0.2862, 0.3618, 0.2862, 0.4135, 0.265, 0.4275, 0.3121, 0.3846, 0.3287, 0.3846, 0.3287, 0.4275, 0.3121, 0.4396, 0.3563, 0.4052, 0.3689, 0.4052, 0.3689, 0.4396, 0.3563, 0.4504, 0.3992, 0.4244, 0.4084, 0.2824, 0.2758, 0.3355, 0.239, 0.3618, 0.2862, 0.3179, 0.3171, 0.3179, 0.3171, 0.3618, 0.2862, 0.3846, 0.3287, 0.348, 0.3536, 0.348, 0.3536, 0.3846, 0.3287, 0.4052, 0.3689, 0.3753, 0.3882, 0.3753, 0.3882, 0.4052, 0.3689, 0.4244, 0.4084, 0.4011, 0.4225, 0.2403, 0.3209, 0.2824, 0.2758, 0.3179, 0.3171, 0.282, 0.3533, 0.282, 0.3533, 0.3179, 0.3171, 0.348, 0.3536, 0.3179, 0.3825, 0.3179, 0.3825, 0.348, 0.3536, 0.3753, 0.3882, 0.3506, 0.4108, 0.3506, 0.4108, 0.3753, 0.3882, 0.4011, 0.4225, 0.3819, 0.4394, 0.2098, 0.37, 0.2403, 0.3209, 0.282, 0.3533, 0.2559, 0.3929, 0.2559, 0.3929, 0.282, 0.3533, 0.3179, 0.3825, 0.2958, 0.414, 0.2958, 0.414, 0.3179, 0.3825, 0.3506, 0.4108, 0.3327, 0.435, 0.3327, 0.435, 0.3506, 0.4108, 0.3819, 0.4394, 0.3686, 0.4567, 0.1906, 0.4209, 0.2098, 0.37, 0.2559, 0.3929, 0.2392, 0.434, 0.2392, 0.434, 0.2559, 0.3929, 0.2958, 0.414, 0.2817, 0.4465, 0.2817, 0.4465, 0.2958, 0.414, 0.3327, 0.435, 0.3214, 0.4593, 0.3214, 0.4593, 0.3327, 0.435, 0.3686, 0.4567, 0.3608, 0.4729, 0.1822, 0.4718, 0.1906, 0.4209, 0.2392, 0.434, 0.2315, 0.4752, 0.2315, 0.4752, 0.2392, 0.434, 0.2817, 0.4465, 0.2749, 0.4788, 0.2749, 0.4788, 0.2817, 0.4465, 0.3214, 0.4593, 0.3161, 0.4828, 0.3161, 0.4828, 0.3214, 0.4593, 0.3608, 0.4729, 0.3573, 0.4875, 0.1837, 0.5218, 0.1822, 0.4718, 0.2315, 0.4752, 0.232, 0.5158, 0.232, 0.5158, 0.2315, 0.4752, 0.2749, 0.4788, 0.2751, 0.5104, 0.2751, 0.5104, 0.2749, 0.4788, 0.3161, 0.4828, 0.3162, 0.5055, 0.3162, 0.5055, 0.3161, 0.4828, 0.3573, 0.4875, 0.3573, 0.5007, 0.3573, 0.5007, 0.3573, 0.4875, 0.499, 0.4833, 0.3662, 0.5252, 0.3604, 0.5135, 0.499, 0.4833, 0.419, 0.5645, 0.3947, 0.5518, 0.499, 0.4833, 0.5107, 0.5789, 0.4777, 0.5799, 0.499, 0.4833, 0.5941, 0.5516, 0.5741, 0.5625, 0.499, 0.4833, 0.6327, 0.4964, 0.623, 0.5165, 0.499, 0.4833, 0.6355, 0.4425, 0.6378, 0.4593, 0.499, 0.4833, 0.6127, 0.4124, 0.6257, 0.4218, 0.499, 0.4833, 0.5263, 0.3918, 0.5609, 0.3945, 0.499, 0.4833, 0.4244, 0.4084, 0.4504, 0.3992, 0.499, 0.4833, 0.3686, 0.4567, 0.3819, 0.4394, 0.499, 0.4833, 0.3604, 0.5135, 0.3573, 0.5007, 0.499, 0.4833, 0.3947, 0.5518, 0.3767, 0.5372, 0.499, 0.4833, 0.4777, 0.5799, 0.4486, 0.5754, 0.499, 0.4833, 0.5741, 0.5625, 0.5442, 0.5731, 0.499, 0.4833, 0.623, 0.5165, 0.609, 0.5366, 0.499, 0.4833, 0.6378, 0.4593, 0.6364, 0.4793, 0.499, 0.4833, 0.6257, 0.4218, 0.6306, 0.4283, 0.499, 0.4833, 0.5609, 0.3945, 0.5873, 0.4004, 0.499, 0.4833, 0.4504, 0.3992, 0.4863, 0.3943, 0.499, 0.4833, 0.3819, 0.4394, 0.4011, 0.4225, 0.499, 0.4833, 0.3573, 0.4875, 0.3608, 0.4729, 0.499, 0.4833, 0.3767, 0.5372, 0.3662, 0.5252, 0.499, 0.4833, 0.4486, 0.5754, 0.419, 0.5645, 0.499, 0.4833, 0.5442, 0.5731, 0.5107, 0.5789, 0.499, 0.4833, 0.609, 0.5366, 0.5941, 0.5516, 0.499, 0.4833, 0.6364, 0.4793, 0.6327, 0.4964, 0.499, 0.4833, 0.6306, 0.4283, 0.6355, 0.4425, 0.499, 0.4833, 0.5873, 0.4004, 0.6127, 0.4124, 0.499, 0.4833, 0.4863, 0.3943, 0.5263, 0.3918, 0.499, 0.4833, 0.4011, 0.4225, 0.4244, 0.4084, 0.499, 0.4833, 0.3608, 0.4729, 0.3686, 0.4567, 0.499, 0.4833])
me_circle_006.update()
me_circle_008 = bpy.data.meshes.new('Circle.008')
me_circle_008.from_pydata([(-0.0006505, -0.2051, 0.2328), (-0.03713, -0.2051, 0.2284), (-0.07221, -0.2051, 0.2151), (-0.1021, -0.2051, 0.1937), (-0.1305, -0.2051, 0.1647), (-0.1533, -0.2051, 0.1295), (-0.1725, -0.2051, 0.0893), (-0.184, -0.2051, 0.04568), (-0.1876, -0.2051, 0.0003098), (-0.1852, -0.2051, -0.04506), (-0.1757, -0.2051, -0.08868), (-0.1601, -0.2051, -0.1289), (-0.134, -0.2051, -0.1627), (-0.1045, -0.2051, -0.1896), (-0.07014, -0.2051, -0.2118), (-0.03644, -0.2051, -0.2236), (0.0001758, -0.2051, -0.2306), (0.03698, -0.2051, -0.2295), (0.07665, -0.2051, -0.2203), (0.1101, -0.2051, -0.1993), (0.1362, -0.2051, -0.1693), (0.1594, -0.2051, -0.1289), (0.1721, -0.2051, -0.08868), (0.1799, -0.2051, -0.04506), (0.182, -0.2051, 0.0003098), (0.1813, -0.2051, 0.04568), (0.1721, -0.2051, 0.0893), (0.1548, -0.2051, 0.1295), (0.1316, -0.2051, 0.1647), (0.1032, -0.2051, 0.1937), (0.07091, -0.2051, 0.2151), (0.03583, -0.2051, 0.2284), (-0.0006505, -0.1056, 0.2328), (-0.0006505, 0.1535, 0.1317), (-0.0006505, -0.02266, 0.2251), (-0.0006505, 0.05738, 0.2032), (-0.0006505, 0.1177, 0.1704), (-0.01296, 0.1535, 0.1301), (-0.03713, -0.1056, 0.2284), (-0.02221, 0.1177, 0.1677), (-0.03005, 0.05738, 0.1996), (-0.03529, -0.02266, 0.2209), (-0.02439, 0.1535, 0.1258), (-0.07221, -0.1056, 0.2151), (-0.04269, 0.1177, 0.16), (-0.0582, 0.05738, 0.189), (-0.06857, -0.02266, 0.2083), (-0.0365, 0.1535, 0.1171), (-0.1021, -0.1056, 0.1937), (-0.06162, 0.1177, 0.1464), (-0.08292, 0.05738, 0.1712), (-0.09715, -0.02266, 0.1878), (-0.05164, 0.1535, 0.1017), (-0.1305, -0.1056, 0.1647), (-0.08181, 0.1177, 0.1258), (-0.1074, 0.05738, 0.1463), (-0.1245, -0.02266, 0.1599), (-0.0654, 0.1535, 0.0804), (-0.1533, -0.1056, 0.1295), (-0.09902, 0.1177, 0.09919), (-0.1275, 0.05738, 0.1151), (-0.1466, -0.02266, 0.1258), (-0.07779, 0.1535, 0.05446), (-0.1725, -0.1056, 0.0893), (-0.114, 0.1177, 0.06779), (-0.1447, 0.05738, 0.07909), (-0.1652, -0.02266, 0.08665), (-0.08464, 0.1535, 0.02867), (-0.184, -0.1056, 0.04568), (-0.1227, 0.1177, 0.03518), (-0.1549, 0.05738, 0.04069), (-0.1765, -0.02266, 0.04438), (-0.08699, 0.1535, -0.0009578), (-0.1876, -0.1056, 0.0003098), (-0.1255, 0.1177, -0.0004727), (-0.1582, 0.05738, -6.148e-05), (-0.18, -0.02266, 0.0002133), (-0.08534, 0.1535, -0.03159), (-0.1852, -0.1056, -0.04506), (-0.1236, 0.1177, -0.03674), (-0.1559, 0.05738, -0.04111), (-0.1776, -0.02266, -0.04403), (-0.07922, 0.1535, -0.0597), (-0.1757, -0.1056, -0.08868), (-0.1161, 0.1177, -0.07079), (-0.1474, 0.05738, -0.08019), (-0.1684, -0.02266, -0.08647), (-0.07173, 0.1535, -0.07905), (-0.1601, -0.1056, -0.1289), (-0.1056, 0.1177, -0.09812), (-0.1342, 0.05738, -0.1143), (-0.1534, -0.02266, -0.1251), (-0.05988, 0.1535, -0.09441), (-0.134, -0.1056, -0.1627), (-0.08825, 0.1177, -0.1206), (-0.1123, 0.05738, -0.1427), (-0.1284, -0.02266, -0.1575), (-0.04309, 0.1535, -0.1097), (-0.1045, -0.1056, -0.1896), (-0.0666, 0.1177, -0.1403), (-0.08654, 0.05738, -0.1662), (-0.09986, -0.02266, -0.1835), (-0.02566, 0.1535, -0.1209), (-0.07014, -0.1056, -0.2118), (-0.04268, 0.1177, -0.1557), (-0.05711, 0.05738, -0.1852), (-0.06676, -0.02266, -0.2049), (-0.01027, 0.1535, -0.1264), (-0.03644, -0.1056, -0.2236), (-0.02028, 0.1177, -0.1636), (-0.02878, 0.05738, -0.1951), (-0.03445, -0.02266, -0.2162), (0.008138, 0.1535, -0.1299), (0.0001758, -0.1056, -0.2306), (0.005091, 0.1177, -0.1684), (0.002508, 0.05738, -0.2011), (0.0007819, -0.02266, -0.2229), (0.02399, 0.1535, -0.1294), (0.03698, -0.1056, -0.2295), (0.02896, 0.1177, -0.1677), (0.03317, 0.05738, -0.2002), (0.03599, -0.02266, -0.2219), (0.03762, 0.1535, -0.1262), (0.07665, -0.1056, -0.2203), (0.05255, 0.1177, -0.1622), (0.06522, 0.05738, -0.1927), (0.07368, -0.02266, -0.2131), (0.04409, 0.1535, -0.1222), (0.1101, -0.1056, -0.1993), (0.06936, 0.1177, -0.1517), (0.09078, 0.05738, -0.1767), (0.1051, -0.02266, -0.1935), (0.05393, 0.1535, -0.1108), (0.1362, -0.1056, -0.1693), (0.0854, 0.1177, -0.1332), (0.1121, 0.05738, -0.1522), (0.1299, -0.02266, -0.1648), (0.06692, 0.1535, -0.08824), (0.1594, -0.1056, -0.1289), (0.1023, 0.1177, -0.1038), (0.1323, 0.05738, -0.117), (0.1524, -0.02266, -0.1258), (0.07437, 0.1535, -0.06465), (0.1721, -0.1056, -0.08868), (0.1118, 0.1177, -0.07385), (0.1435, 0.05738, -0.08164), (0.1647, -0.02266, -0.08685), (0.07986, 0.1535, -0.03381), (0.1799, -0.1056, -0.04506), (0.1181, 0.1177, -0.03812), (0.1506, 0.05738, -0.04176), (0.1723, -0.02266, -0.0442), (0.08156, 0.1535, 0.001897), (0.182, -0.1056, 0.0003098), (0.12, 0.1177, 0.001289), (0.1526, 0.05738, 0.0007746), (0.1744, -0.02266, 0.0004306), (0.08104, 0.1535, 0.0344), (0.1813, -0.1056, 0.04568), (0.1194, 0.1177, 0.03871), (0.1519, 0.05738, 0.04237), (0.1737, -0.02266, 0.04482), (0.07589, 0.1535, 0.0588), (0.1721, -0.1056, 0.0893), (0.1127, 0.1177, 0.07047), (0.1439, 0.05738, 0.08036), (0.1648, -0.02266, 0.08698), (0.06608, 0.1535, 0.08163), (0.1548, -0.1056, 0.1295), (0.1, 0.1177, 0.09995), (0.1288, 0.05738, 0.1155), (0.1481, -0.02266, 0.1259), (0.05307, 0.1535, 0.1013), (0.1316, -0.1056, 0.1647), (0.08311, 0.1177, 0.1256), (0.1086, 0.05738, 0.1462), (0.1256, -0.02266, 0.1599), (0.03887, 0.1535, 0.1158), (0.1032, -0.1056, 0.1937), (0.0635, 0.1177, 0.1456), (0.08438, 0.05738, 0.1709), (0.09834, -0.02266, 0.1877), (0.0248, 0.1535, 0.1252), (0.07091, -0.1056, 0.2151), (0.04244, 0.1177, 0.1596), (0.0574, 0.05738, 0.1888), (0.0674, -0.02266, 0.2083), (0.01166, 0.1535, 0.1301), (0.03583, -0.1056, 0.2284), (0.02091, 0.1177, 0.1677), (0.02875, 0.05738, 0.1996), (0.03399, -0.02266, 0.2209), (0.0001797, 0.1535, -0.0002695)], [], [(25, 24, 153, 158), (12, 11, 88, 93), (26, 25, 158, 163), (13, 12, 93, 98), (27, 26, 163, 168), (14, 13, 98, 103), (28, 27, 168, 173), (15, 14, 103, 108), (2, 1, 38, 43), (29, 28, 173, 178), (16, 15, 108, 113), (3, 2, 43, 48), (30, 29, 178, 183), (17, 16, 113, 118), (4, 3, 48, 53), (31, 30, 183, 188), (18, 17, 118, 123), (5, 4, 53, 58), (19, 18, 123, 128), (6, 5, 58, 63), (1, 0, 32, 38), (20, 19, 128, 133), (7, 6, 63, 68), (21, 20, 133, 138), (8, 7, 68, 73), (22, 21, 138, 143), (9, 8, 73, 78), (23, 22, 143, 148), (10, 9, 78, 83), (24, 23, 148, 153), (11, 10, 83, 88), (0, 31, 188, 32), (38, 32, 34, 41), (41, 34, 35, 40), (40, 35, 36, 39), (39, 36, 33, 37), (43, 38, 41, 46), (46, 41, 40, 45), (45, 40, 39, 44), (44, 39, 37, 42), (48, 43, 46, 51), (51, 46, 45, 50), (50, 45, 44, 49), (49, 44, 42, 47), (53, 48, 51, 56), (56, 51, 50, 55), (55, 50, 49, 54), (54, 49, 47, 52), (58, 53, 56, 61), (61, 56, 55, 60), (60, 55, 54, 59), (59, 54, 52, 57), (63, 58, 61, 66), (66, 61, 60, 65), (65, 60, 59, 64), (64, 59, 57, 62), (68, 63, 66, 71), (71, 66, 65, 70), (70, 65, 64, 69), (69, 64, 62, 67), (73, 68, 71, 76), (76, 71, 70, 75), (75, 70, 69, 74), (74, 69, 67, 72), (78, 73, 76, 81), (81, 76, 75, 80), (80, 75, 74, 79), (79, 74, 72, 77), (83, 78, 81, 86), (86, 81, 80, 85), (85, 80, 79, 84), (84, 79, 77, 82), (88, 83, 86, 91), (91, 86, 85, 90), (90, 85, 84, 89), (89, 84, 82, 87), (93, 88, 91, 96), (96, 91, 90, 95), (95, 90, 89, 94), (94, 89, 87, 92), (98, 93, 96, 101), (101, 96, 95, 100), (100, 95, 94, 99), (99, 94, 92, 97), (103, 98, 101, 106), (106, 101, 100, 105), (105, 100, 99, 104), (104, 99, 97, 102), (108, 103, 106, 111), (111, 106, 105, 110), (110, 105, 104, 109), (109, 104, 102, 107), (113, 108, 111, 116), (116, 111, 110, 115), (115, 110, 109, 114), (114, 109, 107, 112), (118, 113, 116, 121), (121, 116, 115, 120), (120, 115, 114, 119), (119, 114, 112, 117), (123, 118, 121, 126), (126, 121, 120, 125), (125, 120, 119, 124), (124, 119, 117, 122), (128, 123, 126, 131), (131, 126, 125, 130), (130, 125, 124, 129), (129, 124, 122, 127), (133, 128, 131, 136), (136, 131, 130, 135), (135, 130, 129, 134), (134, 129, 127, 132), (138, 133, 136, 141), (141, 136, 135, 140), (140, 135, 134, 139), (139, 134, 132, 137), (143, 138, 141, 146), (146, 141, 140, 145), (145, 140, 139, 144), (144, 139, 137, 142), (148, 143, 146, 151), (151, 146, 145, 150), (150, 145, 144, 149), (149, 144, 142, 147), (153, 148, 151, 156), (156, 151, 150, 155), (155, 150, 149, 154), (154, 149, 147, 152), (158, 153, 156, 161), (161, 156, 155, 160), (160, 155, 154, 159), (159, 154, 152, 157), (163, 158, 161, 166), (166, 161, 160, 165), (165, 160, 159, 164), (164, 159, 157, 162), (168, 163, 166, 171), (171, 166, 165, 170), (170, 165, 164, 169), (169, 164, 162, 167), (173, 168, 171, 176), (176, 171, 170, 175), (175, 170, 169, 174), (174, 169, 167, 172), (178, 173, 176, 181), (181, 176, 175, 180), (180, 175, 174, 179), (179, 174, 172, 177), (183, 178, 181, 186), (186, 181, 180, 185), (185, 180, 179, 184), (184, 179, 177, 182), (188, 183, 186, 191), (191, 186, 185, 190), (190, 185, 184, 189), (189, 184, 182, 187), (32, 188, 191, 34), (34, 191, 190, 35), (35, 190, 189, 36), (36, 189, 187, 33), (33, 187, 192), (42, 37, 192), (57, 52, 192), (72, 67, 192), (87, 82, 192), (102, 97, 192), (117, 112, 192), (132, 127, 192), (147, 142, 192), (162, 157, 192), (177, 172, 192), (37, 33, 192), (52, 47, 192), (67, 62, 192), (82, 77, 192), (97, 92, 192), (112, 107, 192), (127, 122, 192), (142, 137, 192), (157, 152, 192), (172, 167, 192), (187, 182, 192), (47, 42, 192), (62, 57, 192), (77, 72, 192), (92, 87, 192), (107, 102, 192), (122, 117, 192), (137, 132, 192), (152, 147, 192), (167, 162, 192), (182, 177, 192)])
me_circle_008.polygons.foreach_set('use_smooth', [True] * 192)
_uv = me_circle_008.uv_layers.new(name='UVMap')
_uv.uv.foreach_set('vector', [0.3203, 0.02949, 0.4307, 0.001671, 0.4565, 0.1996, 0.3893, 0.2167, 0.9014, 0.7956, 0.8338, 0.8716, 0.7042, 0.7289, 0.7468, 0.6834, 0.2217, 0.07992, 0.3203, 0.02949, 0.3893, 0.2167, 0.3292, 0.2467, 0.9488, 0.7148, 0.9014, 0.7956, 0.7468, 0.6834, 0.7775, 0.6341, 0.1389, 0.1486, 0.2217, 0.07992, 0.3292, 0.2467, 0.277, 0.2859, 0.9806, 0.6241, 0.9488, 0.7148, 0.7775, 0.6341, 0.7974, 0.5782, 0.07608, 0.2291, 0.1389, 0.1486, 0.277, 0.2859, 0.237, 0.3339, 0.9939, 0.5432, 0.9806, 0.6241, 0.7974, 0.5782, 0.8069, 0.5275, 0.05513, 0.7272, 0.02332, 0.6493, 0.198, 0.5941, 0.2189, 0.6427, 0.03335, 0.3149, 0.07608, 0.2291, 0.237, 0.3339, 0.2088, 0.3858, 0.9939, 0.4573, 0.9939, 0.5432, 0.8069, 0.5275, 0.8063, 0.4738, 0.09842, 0.7979, 0.05513, 0.7272, 0.2189, 0.6427, 0.2466, 0.6872, 0.008838, 0.4014, 0.03335, 0.3149, 0.2088, 0.3858, 0.1917, 0.4389, 0.9799, 0.3736, 0.9939, 0.4573, 0.8063, 0.4738, 0.7977, 0.4216, 0.1599, 0.8673, 0.09842, 0.7979, 0.2466, 0.6872, 0.2867, 0.729, 9.968e-05, 0.4864, 0.008838, 0.4014, 0.1917, 0.4389, 0.185, 0.4917, 0.9473, 0.2836, 0.9799, 0.3736, 0.7977, 0.4216, 0.7761, 0.3671, 0.237, 0.9268, 0.1599, 0.8673, 0.2867, 0.729, 0.3353, 0.7653, 0.8999, 0.2038, 0.9473, 0.2836, 0.7761, 0.3671, 0.7464, 0.3184, 0.3316, 0.9726, 0.237, 0.9268, 0.3353, 0.7653, 0.3949, 0.7912, 0.02332, 0.6493, 0.005156, 0.5689, 0.1876, 0.5435, 0.198, 0.5941, 0.8374, 0.1329, 0.8999, 0.2038, 0.7464, 0.3184, 0.7068, 0.2754, 0.4362, 0.998, 0.3316, 0.9726, 0.3949, 0.7912, 0.4594, 0.8063, 0.7456, 0.06521, 0.8374, 0.1329, 0.7068, 0.2754, 0.6496, 0.2371, 0.5458, 0.9999, 0.4362, 0.998, 0.4594, 0.8063, 0.5268, 0.8075, 0.6518, 0.02323, 0.7456, 0.06521, 0.6496, 0.2371, 0.5915, 0.2122, 0.6531, 0.9774, 0.5458, 0.9999, 0.5268, 0.8075, 0.5926, 0.7926, 0.5445, 9.968e-05, 0.6518, 0.02323, 0.5915, 0.2122, 0.5258, 0.1989, 0.751, 0.933, 0.6531, 0.9774, 0.5926, 0.7926, 0.6532, 0.7668, 0.4307, 0.001671, 0.5445, 9.968e-05, 0.5258, 0.1989, 0.4565, 0.1996, 0.8338, 0.8716, 0.751, 0.933, 0.6532, 0.7668, 0.7042, 0.7289, 0.005156, 0.5689, 9.968e-05, 0.4864, 0.185, 0.4917, 0.1876, 0.5435, 0.198, 0.5941, 0.1876, 0.5435, 0.2849, 0.5308, 0.2927, 0.564, 0.2927, 0.564, 0.2849, 0.5308, 0.3536, 0.522, 0.3586, 0.5426, 0.3586, 0.5426, 0.3536, 0.522, 0.3968, 0.5166, 0.3998, 0.5288, 0.3998, 0.5288, 0.3968, 0.5166, 0.425, 0.5133, 0.4266, 0.5196, 0.2189, 0.6427, 0.198, 0.5941, 0.2927, 0.564, 0.3061, 0.5963, 0.3061, 0.5963, 0.2927, 0.564, 0.3586, 0.5426, 0.3671, 0.5625, 0.3671, 0.5625, 0.3586, 0.5426, 0.3998, 0.5288, 0.405, 0.5404, 0.405, 0.5404, 0.3998, 0.5288, 0.4266, 0.5196, 0.4293, 0.5254, 0.2466, 0.6872, 0.2189, 0.6427, 0.3061, 0.5963, 0.3258, 0.625, 0.3258, 0.625, 0.3061, 0.5963, 0.3671, 0.5625, 0.3801, 0.5802, 0.3801, 0.5802, 0.3671, 0.5625, 0.405, 0.5404, 0.4134, 0.5511, 0.4134, 0.5511, 0.405, 0.5404, 0.4293, 0.5254, 0.4344, 0.5314, 0.2867, 0.729, 0.2466, 0.6872, 0.3258, 0.625, 0.3527, 0.6531, 0.3527, 0.6531, 0.3258, 0.625, 0.3801, 0.5802, 0.3982, 0.5982, 0.3982, 0.5982, 0.3801, 0.5802, 0.4134, 0.5511, 0.4258, 0.5627, 0.4258, 0.5627, 0.4134, 0.5511, 0.4344, 0.5314, 0.4431, 0.5388, 0.3353, 0.7653, 0.2867, 0.729, 0.3527, 0.6531, 0.3866, 0.6761, 0.3866, 0.6761, 0.3527, 0.6531, 0.3982, 0.5982, 0.4213, 0.6128, 0.4213, 0.6128, 0.3982, 0.5982, 0.4258, 0.5627, 0.4422, 0.5722, 0.4422, 0.5722, 0.4258, 0.5627, 0.4431, 0.5388, 0.4551, 0.5452, 0.3949, 0.7912, 0.3353, 0.7653, 0.3866, 0.6761, 0.4269, 0.694, 0.4269, 0.694, 0.3866, 0.6761, 0.4213, 0.6128, 0.4486, 0.6245, 0.4486, 0.6245, 0.4213, 0.6128, 0.4422, 0.5722, 0.4617, 0.5801, 0.4617, 0.5801, 0.4422, 0.5722, 0.4551, 0.5452, 0.4698, 0.5508, 0.4594, 0.8063, 0.3949, 0.7912, 0.4269, 0.694, 0.4707, 0.7029, 0.4707, 0.7029, 0.4269, 0.694, 0.4486, 0.6245, 0.478, 0.6299, 0.478, 0.6299, 0.4486, 0.6245, 0.4617, 0.5801, 0.4821, 0.5836, 0.4821, 0.5836, 0.4617, 0.5801, 0.4698, 0.5508, 0.4844, 0.553, 0.5268, 0.8075, 0.4594, 0.8063, 0.4707, 0.7029, 0.5163, 0.7026, 0.5163, 0.7026, 0.4707, 0.7029, 0.478, 0.6299, 0.5088, 0.6293, 0.5088, 0.6293, 0.478, 0.6299, 0.4821, 0.5836, 0.504, 0.5829, 0.504, 0.5829, 0.4821, 0.5836, 0.4844, 0.553, 0.5009, 0.5524, 0.5926, 0.7926, 0.5268, 0.8075, 0.5163, 0.7026, 0.561, 0.6938, 0.561, 0.6938, 0.5163, 0.7026, 0.5088, 0.6293, 0.5392, 0.6236, 0.5392, 0.6236, 0.5088, 0.6293, 0.504, 0.5829, 0.5259, 0.579, 0.5259, 0.579, 0.504, 0.5829, 0.5009, 0.5524, 0.5176, 0.5496, 0.6532, 0.7668, 0.5926, 0.7926, 0.561, 0.6938, 0.6018, 0.6759, 0.6018, 0.6759, 0.561, 0.6938, 0.5392, 0.6236, 0.5668, 0.6119, 0.5668, 0.6119, 0.5392, 0.6236, 0.5259, 0.579, 0.5456, 0.5711, 0.5456, 0.5711, 0.5259, 0.579, 0.5176, 0.5496, 0.5325, 0.544, 0.7042, 0.7289, 0.6532, 0.7668, 0.6018, 0.6759, 0.6367, 0.6522, 0.6367, 0.6522, 0.6018, 0.6759, 0.5668, 0.6119, 0.5898, 0.5973, 0.5898, 0.5973, 0.5668, 0.6119, 0.5456, 0.5711, 0.5608, 0.5621, 0.5608, 0.5621, 0.5456, 0.5711, 0.5325, 0.544, 0.5423, 0.5386, 0.7468, 0.6834, 0.7042, 0.7289, 0.6367, 0.6522, 0.6648, 0.6216, 0.6648, 0.6216, 0.6367, 0.6522, 0.5898, 0.5973, 0.6079, 0.5778, 0.6079, 0.5778, 0.5898, 0.5973, 0.5608, 0.5621, 0.5725, 0.5497, 0.5725, 0.5497, 0.5608, 0.5621, 0.5423, 0.5386, 0.5497, 0.5311, 0.7775, 0.6341, 0.7468, 0.6834, 0.6648, 0.6216, 0.6852, 0.5885, 0.6852, 0.5885, 0.6648, 0.6216, 0.6079, 0.5778, 0.6216, 0.5561, 0.6216, 0.5561, 0.6079, 0.5778, 0.5725, 0.5497, 0.582, 0.5351, 0.582, 0.5351, 0.5725, 0.5497, 0.5497, 0.5311, 0.5565, 0.521, 0.7974, 0.5782, 0.7775, 0.6341, 0.6852, 0.5885, 0.6998, 0.5518, 0.6998, 0.5518, 0.6852, 0.5885, 0.6216, 0.5561, 0.6315, 0.5326, 0.6315, 0.5326, 0.6216, 0.5561, 0.582, 0.5351, 0.5889, 0.5199, 0.5889, 0.5199, 0.582, 0.5351, 0.5565, 0.521, 0.5612, 0.5111, 0.8069, 0.5275, 0.7974, 0.5782, 0.6998, 0.5518, 0.7056, 0.5181, 0.7056, 0.5181, 0.6998, 0.5518, 0.6315, 0.5326, 0.6354, 0.5111, 0.6354, 0.5111, 0.6315, 0.5326, 0.5889, 0.5199, 0.5915, 0.5062, 0.5915, 0.5062, 0.5889, 0.5199, 0.5612, 0.5111, 0.5629, 0.5026, 0.8063, 0.4738, 0.8069, 0.5275, 0.7056, 0.5181, 0.7062, 0.4824, 0.7062, 0.4824, 0.7056, 0.5181, 0.6354, 0.5111, 0.6361, 0.488, 0.6361, 0.488, 0.6354, 0.5111, 0.5915, 0.5062, 0.5922, 0.4911, 0.5922, 0.4911, 0.5915, 0.5062, 0.5629, 0.5026, 0.5636, 0.4928, 0.7977, 0.4216, 0.8063, 0.4738, 0.7062, 0.4824, 0.6999, 0.448, 0.6999, 0.448, 0.7062, 0.4824, 0.6361, 0.488, 0.6321, 0.4662, 0.6321, 0.4662, 0.6361, 0.488, 0.5922, 0.4911, 0.5898, 0.4775, 0.5898, 0.4775, 0.5922, 0.4911, 0.5636, 0.4928, 0.5623, 0.4845, 0.7761, 0.3671, 0.7977, 0.4216, 0.6999, 0.448, 0.6866, 0.4119, 0.6866, 0.4119, 0.6999, 0.448, 0.6321, 0.4662, 0.6241, 0.4439, 0.6241, 0.4439, 0.6321, 0.4662, 0.5898, 0.4775, 0.5852, 0.4642, 0.5852, 0.4642, 0.5898, 0.4775, 0.5623, 0.4845, 0.5599, 0.4775, 0.7464, 0.3184, 0.7761, 0.3671, 0.6866, 0.4119, 0.6662, 0.3811, 0.6662, 0.3811, 0.6866, 0.4119, 0.6241, 0.4439, 0.6116, 0.426, 0.6116, 0.426, 0.6241, 0.4439, 0.5852, 0.4642, 0.5784, 0.4548, 0.5784, 0.4548, 0.5852, 0.4642, 0.5599, 0.4775, 0.5575, 0.4743, 0.7068, 0.2754, 0.7464, 0.3184, 0.6662, 0.3811, 0.6391, 0.3543, 0.6391, 0.3543, 0.6662, 0.3811, 0.6116, 0.426, 0.5941, 0.41, 0.5941, 0.41, 0.6116, 0.426, 0.5784, 0.4548, 0.5673, 0.4457, 0.5673, 0.4457, 0.5784, 0.4548, 0.5575, 0.4743, 0.5512, 0.4696, 0.6496, 0.2371, 0.7068, 0.2754, 0.6391, 0.3543, 0.6011, 0.3287, 0.6011, 0.3287, 0.6391, 0.3543, 0.5941, 0.41, 0.5688, 0.394, 0.5688, 0.394, 0.5941, 0.41, 0.5673, 0.4457, 0.55, 0.4357, 0.55, 0.4357, 0.5673, 0.4457, 0.5512, 0.4696, 0.5389, 0.4634, 0.5915, 0.2122, 0.6496, 0.2371, 0.6011, 0.3287, 0.5616, 0.3136, 0.5616, 0.3136, 0.6011, 0.3287, 0.5688, 0.394, 0.5424, 0.3851, 0.5424, 0.3851, 0.5688, 0.394, 0.55, 0.4357, 0.5317, 0.4304, 0.5317, 0.4304, 0.55, 0.4357, 0.5389, 0.4634, 0.5259, 0.4603, 0.5258, 0.1989, 0.5915, 0.2122, 0.5616, 0.3136, 0.5171, 0.306, 0.5171, 0.306, 0.5616, 0.3136, 0.5424, 0.3851, 0.512, 0.3807, 0.512, 0.3807, 0.5424, 0.3851, 0.5317, 0.4304, 0.5095, 0.4279, 0.5095, 0.4279, 0.5317, 0.4304, 0.5259, 0.4603, 0.5086, 0.4588, 0.4565, 0.1996, 0.5258, 0.1989, 0.5171, 0.306, 0.4703, 0.3075, 0.4703, 0.3075, 0.5171, 0.306, 0.512, 0.3807, 0.4796, 0.3821, 0.4796, 0.3821, 0.512, 0.3807, 0.5095, 0.4279, 0.4852, 0.4292, 0.4852, 0.4292, 0.5095, 0.4279, 0.5086, 0.4588, 0.4886, 0.4601, 0.3893, 0.2167, 0.4565, 0.1996, 0.4703, 0.3075, 0.4249, 0.3175, 0.4249, 0.3175, 0.4703, 0.3075, 0.4796, 0.3821, 0.4485, 0.3882, 0.4485, 0.3882, 0.4796, 0.3821, 0.4852, 0.4292, 0.4624, 0.4331, 0.4624, 0.4331, 0.4852, 0.4292, 0.4886, 0.4601, 0.4707, 0.4627, 0.3292, 0.2467, 0.3893, 0.2167, 0.4249, 0.3175, 0.3841, 0.336, 0.3841, 0.336, 0.4249, 0.3175, 0.4485, 0.3882, 0.4214, 0.3997, 0.4214, 0.3997, 0.4485, 0.3882, 0.4624, 0.4331, 0.4438, 0.4403, 0.4438, 0.4403, 0.4624, 0.4331, 0.4707, 0.4627, 0.4577, 0.4673, 0.277, 0.2859, 0.3292, 0.2467, 0.3841, 0.336, 0.3495, 0.3624, 0.3495, 0.3624, 0.3841, 0.336, 0.4214, 0.3997, 0.3983, 0.4165, 0.3983, 0.4165, 0.4214, 0.3997, 0.4438, 0.4403, 0.4279, 0.4513, 0.4279, 0.4513, 0.4438, 0.4403, 0.4577, 0.4673, 0.4463, 0.4746, 0.237, 0.3339, 0.277, 0.2859, 0.3495, 0.3624, 0.3218, 0.3932, 0.3218, 0.3932, 0.3495, 0.3624, 0.3983, 0.4165, 0.3795, 0.436, 0.3795, 0.436, 0.3983, 0.4165, 0.4279, 0.4513, 0.4147, 0.464, 0.4147, 0.464, 0.4279, 0.4513, 0.4463, 0.4746, 0.4369, 0.483, 0.2088, 0.3858, 0.237, 0.3339, 0.3218, 0.3932, 0.3018, 0.4269, 0.3018, 0.4269, 0.3218, 0.3932, 0.3795, 0.436, 0.3658, 0.4573, 0.3658, 0.4573, 0.3795, 0.436, 0.4147, 0.464, 0.4053, 0.4775, 0.4053, 0.4775, 0.4147, 0.464, 0.4369, 0.483, 0.4305, 0.4915, 0.1917, 0.4389, 0.2088, 0.3858, 0.3018, 0.4269, 0.2894, 0.4617, 0.2894, 0.4617, 0.3018, 0.4269, 0.3658, 0.4573, 0.3572, 0.4791, 0.3572, 0.4791, 0.3658, 0.4573, 0.4053, 0.4775, 0.3994, 0.491, 0.3994, 0.491, 0.4053, 0.4775, 0.4305, 0.4915, 0.4267, 0.4995, 0.185, 0.4917, 0.1917, 0.4389, 0.2894, 0.4617, 0.2839, 0.4965, 0.2839, 0.4965, 0.2894, 0.4617, 0.3572, 0.4791, 0.3533, 0.5008, 0.3533, 0.5008, 0.3572, 0.4791, 0.3994, 0.491, 0.3967, 0.5041, 0.3967, 0.5041, 0.3994, 0.491, 0.4267, 0.4995, 0.425, 0.5067, 0.1876, 0.5435, 0.185, 0.4917, 0.2839, 0.4965, 0.2849, 0.5308, 0.2849, 0.5308, 0.2839, 0.4965, 0.3533, 0.5008, 0.3536, 0.522, 0.3536, 0.522, 0.3533, 0.5008, 0.3967, 0.5041, 0.3968, 0.5166, 0.3968, 0.5166, 0.3967, 0.5041, 0.425, 0.5067, 0.425, 0.5133, 0.425, 0.5133, 0.425, 0.5067, 0.4949, 0.5046, 0.4293, 0.5254, 0.4266, 0.5196, 0.4949, 0.5046, 0.4551, 0.5452, 0.4431, 0.5388, 0.4949, 0.5046, 0.5009, 0.5524, 0.4844, 0.553, 0.4949, 0.5046, 0.5423, 0.5386, 0.5325, 0.544, 0.4949, 0.5046, 0.5612, 0.5111, 0.5565, 0.521, 0.4949, 0.5046, 0.5623, 0.4845, 0.5636, 0.4928, 0.4949, 0.5046, 0.5512, 0.4696, 0.5575, 0.4743, 0.4949, 0.5046, 0.5086, 0.4588, 0.5259, 0.4603, 0.4949, 0.5046, 0.4577, 0.4673, 0.4707, 0.4627, 0.4949, 0.5046, 0.4305, 0.4915, 0.4369, 0.483, 0.4949, 0.5046, 0.4266, 0.5196, 0.425, 0.5133, 0.4949, 0.5046, 0.4431, 0.5388, 0.4344, 0.5314, 0.4949, 0.5046, 0.4844, 0.553, 0.4698, 0.5508, 0.4949, 0.5046, 0.5325, 0.544, 0.5176, 0.5496, 0.4949, 0.5046, 0.5565, 0.521, 0.5497, 0.5311, 0.4949, 0.5046, 0.5636, 0.4928, 0.5629, 0.5026, 0.4949, 0.5046, 0.5575, 0.4743, 0.5599, 0.4775, 0.4949, 0.5046, 0.5259, 0.4603, 0.5389, 0.4634, 0.4949, 0.5046, 0.4707, 0.4627, 0.4886, 0.4601, 0.4949, 0.5046, 0.4369, 0.483, 0.4463, 0.4746, 0.4949, 0.5046, 0.425, 0.5067, 0.4267, 0.4995, 0.4949, 0.5046, 0.4344, 0.5314, 0.4293, 0.5254, 0.4949, 0.5046, 0.4698, 0.5508, 0.4551, 0.5452, 0.4949, 0.5046, 0.5176, 0.5496, 0.5009, 0.5524, 0.4949, 0.5046, 0.5497, 0.5311, 0.5423, 0.5386, 0.4949, 0.5046, 0.5629, 0.5026, 0.5612, 0.5111, 0.4949, 0.5046, 0.5599, 0.4775, 0.5623, 0.4845, 0.4949, 0.5046, 0.5389, 0.4634, 0.5512, 0.4696, 0.4949, 0.5046, 0.4886, 0.4601, 0.5086, 0.4588, 0.4949, 0.5046, 0.4463, 0.4746, 0.4577, 0.4673, 0.4949, 0.5046, 0.4267, 0.4995, 0.4305, 0.4915, 0.4949, 0.5046])
me_circle_008.update()
me_circle_002 = bpy.data.meshes.new('Circle.002')
me_circle_002.from_pydata([(0.0, 1.0, 0.0), (-0.1951, 0.9808, 0.0), (-0.3827, 0.9239, 0.0), (-0.5428, 0.8315, 0.0), (-0.6943, 0.7071, 0.0), (-0.8161, 0.5556, 0.0), (-0.9188, 0.3827, 0.0), (-0.9808, 0.1951, 0.0), (-1.0, 0.0, 0.0), (-0.9869, -0.1951, 0.0), (-0.9362, -0.3827, 0.0), (-0.853, -0.5556, 0.0), (-0.7132, -0.7012, 5.369e-10), (-0.5556, -0.8167, 1.342e-09), (-0.3716, -0.912, 1.074e-09), (-0.1914, -0.963, 1.611e-09), (0.004419, -0.9929, 6.442e-10), (0.2012, -0.9882, -6.711e-10), (0.4134, -0.9486, -2.237e-09), (0.5924, -0.8586, -2.461e-09), (0.7317, -0.7293, -2.013e-09), (0.856, -0.5556, 0.0), (0.9239, -0.3827, 0.0), (0.9654, -0.1951, 0.0), (0.977, 0.0, 0.0), (0.9731, 0.1951, 0.0), (0.9239, 0.3827, 0.0), (0.8315, 0.5556, 0.0), (0.7071, 0.7071, 0.0), (0.5556, 0.8315, 0.0), (0.3827, 0.9239, 0.0), (0.1951, 0.9808, 0.0), (0.002963, -0.001605, -6.802e-11), (0.0, 1.0, 0.0), (-0.1951, 0.9808, 0.0), (-0.3827, 0.9239, 0.0), (-0.5428, 0.8315, 0.0), (-0.6943, 0.7071, 0.0), (-0.8161, 0.5556, 0.0), (-0.9188, 0.3827, 0.0), (-0.9808, 0.1951, 0.0), (-1.0, 0.0, 0.0), (-0.9869, -0.1951, 0.0), (-0.9362, -0.3827, 0.0), (-0.853, -0.5556, 0.0), (-0.7132, -0.7012, 5.369e-10), (-0.5556, -0.8167, 1.342e-09), (-0.3716, -0.912, 1.074e-09), (-0.1914, -0.963, 1.611e-09), (0.004419, -0.9929, 6.442e-10), (0.2012, -0.9882, -6.711e-10), (0.4134, -0.9486, -2.237e-09), (0.5924, -0.8586, -2.461e-09), (0.7317, -0.7293, -2.013e-09), (0.856, -0.5556, 0.0), (0.9239, -0.3827, 0.0), (0.9654, -0.1951, 0.0), (0.977, 0.0, 0.0), (0.9731, 0.1951, 0.0), (0.9239, 0.3827, 0.0), (0.8315, 0.5556, 0.0), (0.7071, 0.7071, 0.0), (0.5556, 0.8315, 0.0), (0.3827, 0.9239, 0.0), (0.1951, 0.9808, 0.0), (0.002963, -0.001605, -6.802e-11)], [], [(32, 0, 1), (32, 1, 2), (32, 2, 3), (32, 3, 4), (32, 4, 5), (32, 5, 6), (32, 6, 7), (32, 7, 8), (32, 8, 9), (32, 9, 10), (32, 10, 11), (32, 11, 12), (32, 12, 13), (32, 13, 14), (32, 14, 15), (32, 15, 16), (32, 16, 17), (32, 17, 18), (32, 18, 19), (32, 19, 20), (32, 20, 21), (32, 21, 22), (32, 22, 23), (32, 23, 24), (32, 24, 25), (32, 25, 26), (32, 26, 27), (32, 27, 28), (32, 28, 29), (32, 29, 30), (32, 30, 31), (32, 31, 0), (65, 33, 34), (65, 34, 35), (65, 35, 36), (65, 36, 37), (65, 37, 38), (65, 38, 39), (65, 39, 40), (65, 40, 41), (65, 41, 42), (65, 42, 43), (65, 43, 44), (65, 44, 45), (65, 45, 46), (65, 46, 47), (65, 47, 48), (65, 48, 49), (65, 49, 50), (65, 50, 51), (65, 51, 52), (65, 52, 53), (65, 53, 54), (65, 54, 55), (65, 55, 56), (65, 56, 57), (65, 57, 58), (65, 58, 59), (65, 59, 60), (65, 60, 61), (65, 61, 62), (65, 62, 63), (65, 63, 64), (65, 64, 33)])
_uv = me_circle_002.uv_layers.new(name='UVMap')
_uv.uv.foreach_set('vector', [0.4974, 0.4926, 0.9999, 0.5436, 0.9806, 0.6406, 0.4974, 0.4926, 0.9806, 0.6406, 0.9428, 0.7319, 0.4974, 0.4926, 0.9428, 0.7319, 0.8885, 0.8077, 0.4974, 0.4926, 0.8885, 0.8077, 0.8186, 0.8775, 0.4974, 0.4926, 0.8186, 0.8775, 0.7366, 0.9312, 0.4974, 0.4926, 0.7366, 0.9312, 0.6447, 0.9741, 0.4974, 0.4926, 0.6447, 0.9741, 0.5475, 0.996, 0.4974, 0.4926, 0.5475, 0.996, 0.4487, 0.996, 0.4974, 0.4926, 0.4487, 0.996, 0.3514, 0.9798, 0.4974, 0.4926, 0.3514, 0.9798, 0.2598, 0.945, 0.4974, 0.4926, 0.2598, 0.945, 0.1772, 0.8947, 0.4974, 0.4926, 0.1772, 0.8947, 0.111, 0.8174, 0.4974, 0.4926, 0.111, 0.8174, 0.06085, 0.7326, 0.4974, 0.4926, 0.06085, 0.7326, 0.02209, 0.6356, 0.4974, 0.4926, 0.02209, 0.6356, 0.005413, 0.5426, 0.4974, 0.4926, 0.005413, 0.5426, 9.978e-05, 0.4429, 0.4974, 0.4926, 9.978e-05, 0.4429, 0.01219, 0.3444, 0.4974, 0.4926, 0.01219, 0.3444, 0.04256, 0.2399, 0.4974, 0.4926, 0.04256, 0.2399, 0.09654, 0.1545, 0.4974, 0.4926, 0.09654, 0.1545, 0.1683, 0.09101, 0.4974, 0.4926, 0.1683, 0.09101, 0.2616, 0.03719, 0.4974, 0.4926, 0.2616, 0.03719, 0.3517, 0.01168, 0.4974, 0.4926, 0.3517, 0.01168, 0.4479, 9.978e-05, 0.4974, 0.4926, 0.4479, 9.978e-05, 0.5464, 0.003949, 0.4974, 0.4926, 0.5464, 0.003949, 0.6441, 0.01553, 0.4974, 0.4926, 0.6441, 0.01553, 0.7358, 0.04951, 0.4974, 0.4926, 0.7358, 0.04951, 0.818, 0.1044, 0.4974, 0.4926, 0.818, 0.1044, 0.8879, 0.1743, 0.4974, 0.4926, 0.8879, 0.1743, 0.9428, 0.2565, 0.4974, 0.4926, 0.9428, 0.2565, 0.9806, 0.3478, 0.4974, 0.4926, 0.9806, 0.3478, 0.9999, 0.4448, 0.4974, 0.4926, 0.9999, 0.4448, 0.9999, 0.5436, 0.4974, 0.4926, 0.9999, 0.5436, 0.9806, 0.6406, 0.4974, 0.4926, 0.9806, 0.6406, 0.9428, 0.7319, 0.4974, 0.4926, 0.9428, 0.7319, 0.8885, 0.8077, 0.4974, 0.4926, 0.8885, 0.8077, 0.8186, 0.8775, 0.4974, 0.4926, 0.8186, 0.8775, 0.7366, 0.9312, 0.4974, 0.4926, 0.7366, 0.9312, 0.6447, 0.9741, 0.4974, 0.4926, 0.6447, 0.9741, 0.5475, 0.996, 0.4974, 0.4926, 0.5475, 0.996, 0.4487, 0.996, 0.4974, 0.4926, 0.4487, 0.996, 0.3514, 0.9798, 0.4974, 0.4926, 0.3514, 0.9798, 0.2598, 0.945, 0.4974, 0.4926, 0.2598, 0.945, 0.1772, 0.8947, 0.4974, 0.4926, 0.1772, 0.8947, 0.111, 0.8174, 0.4974, 0.4926, 0.111, 0.8174, 0.06085, 0.7326, 0.4974, 0.4926, 0.06085, 0.7326, 0.02209, 0.6356, 0.4974, 0.4926, 0.02209, 0.6356, 0.005413, 0.5426, 0.4974, 0.4926, 0.005413, 0.5426, 9.978e-05, 0.4429, 0.4974, 0.4926, 9.978e-05, 0.4429, 0.01219, 0.3444, 0.4974, 0.4926, 0.01219, 0.3444, 0.04256, 0.2399, 0.4974, 0.4926, 0.04256, 0.2399, 0.09654, 0.1545, 0.4974, 0.4926, 0.09654, 0.1545, 0.1683, 0.09101, 0.4974, 0.4926, 0.1683, 0.09101, 0.2616, 0.03719, 0.4974, 0.4926, 0.2616, 0.03719, 0.3517, 0.01168, 0.4974, 0.4926, 0.3517, 0.01168, 0.4479, 9.978e-05, 0.4974, 0.4926, 0.4479, 9.978e-05, 0.5464, 0.003949, 0.4974, 0.4926, 0.5464, 0.003949, 0.6441, 0.01553, 0.4974, 0.4926, 0.6441, 0.01553, 0.7358, 0.04951, 0.4974, 0.4926, 0.7358, 0.04951, 0.818, 0.1044, 0.4974, 0.4926, 0.818, 0.1044, 0.8879, 0.1743, 0.4974, 0.4926, 0.8879, 0.1743, 0.9428, 0.2565, 0.4974, 0.4926, 0.9428, 0.2565, 0.9806, 0.3478, 0.4974, 0.4926, 0.9806, 0.3478, 0.9999, 0.4448, 0.4974, 0.4926, 0.9999, 0.4448, 0.9999, 0.5436])
me_circle_002.update()

# ---- objects
ob_empty = bpy.data.objects.new('Empty', None)
ob_eye = bpy.data.objects.new('Eye', me_vert)
ob_pupil = bpy.data.objects.new('Pupil', me_circle_001)
ob_pupilback = bpy.data.objects.new('PupilBack', me_circle_006)
ob_pupilback_001 = bpy.data.objects.new('PupilBack.001', me_circle_008)
ob_pupil_001 = bpy.data.objects.new('Pupil.001', me_circle_002)

# ---- transforms, parenting, visibility, modifiers, constraints
ob_empty.location = (0.0, 3.0, 0.0)
ob_empty.rotation_euler = (1.571, -0.0, -0.0)
ob_empty.empty_display_type = 'IMAGE'
ob_empty.empty_display_size = 5.0
ob_empty.use_empty_image_alpha = True
ob_empty.hide_select = True
ob_eye.location = (-0.5745, 0.25, 0.01277)
_m = ob_eye.modifiers.new('Auto Smooth', 'NODES')
_m.node_group = ng_auto_smooth
_gi = [s.identifier for s in ng_auto_smooth.interface.items_tree if s.item_type == 'SOCKET' and s.in_out == 'INPUT']
_m[_gi[1]] = 0.5236  # Angle
ob_pupil.location = (-0.5404, -4.905e-09, 0.04444)
ob_pupil.rotation_euler = (1.571, -0.0, 0.0)
ob_pupil.scale = (0.187, 0.2325, 0.2325)
ob_pupilback.location = (-0.5397, 0.1338, 0.04413)
_m = ob_pupilback.modifiers.new('Auto Smooth', 'NODES')
_m.node_group = ng_auto_smooth
_gi = [s.identifier for s in ng_auto_smooth.interface.items_tree if s.item_type == 'SOCKET' and s.in_out == 'INPUT']
_m[_gi[1]] = 0.5236  # Angle
ob_pupilback_001.location = (0.0, 0.0, 0.0)
ob_pupil_001.location = (0.0, 0.0, 0.0)
ob_pupil_001.rotation_euler = (1.571, -0.0, 0.0)
ob_pupil_001.scale = (0.187, 0.2325, 0.2325)

# ---- collection membership
col_collection.objects.link(ob_empty)
col_collection.objects.link(ob_eye)
col_collection.objects.link(ob_pupil)
col_collection.objects.link(ob_pupilback)
col_collection.objects.link(ob_pupilback_001)
col_collection.objects.link(ob_pupil_001)

# ---- scene / render settings (as saved in the file)
scene.frame_start = 1; scene.frame_end = 250; scene.frame_set(1)
scene.render.engine = 'BLENDER_EEVEE_NEXT'
scene.cycles.sampling_pattern = 'TABULATED_SOBOL'
scene.cycles.use_light_tree = False
scene.view_settings.view_transform = 'Filmic'
bpy.context.view_layer.update()

# ---- added for rendering (the .blend has no active camera and no usable light): camera, sun
cam_auto = bpy.data.cameras.new('AutoCamera')
cam_auto.lens = 50.0
cam_auto.sensor_width = 36.0
cam_auto.clip_end = 1000.0
ob_auto_camera = bpy.data.objects.new('AutoCamera', cam_auto)
scene.collection.objects.link(ob_auto_camera)
ob_auto_camera.location = (0.801392, -1.37774, 0.93982)
ob_auto_camera.rotation_euler = (1.09748, -7.21219e-08, 0.694738)
scene.camera = ob_auto_camera
light_auto_sun = bpy.data.lights.new('AutoSun', 'SUN')
light_auto_sun.energy = 3.0
light_auto_sun.angle = 0.0523599
ob_auto_sun = bpy.data.objects.new('AutoSun', light_auto_sun)
scene.collection.objects.link(ob_auto_sun)
ob_auto_sun.rotation_euler = (0.872665, 0.174533, 0.523599)
bpy.context.view_layer.update()
